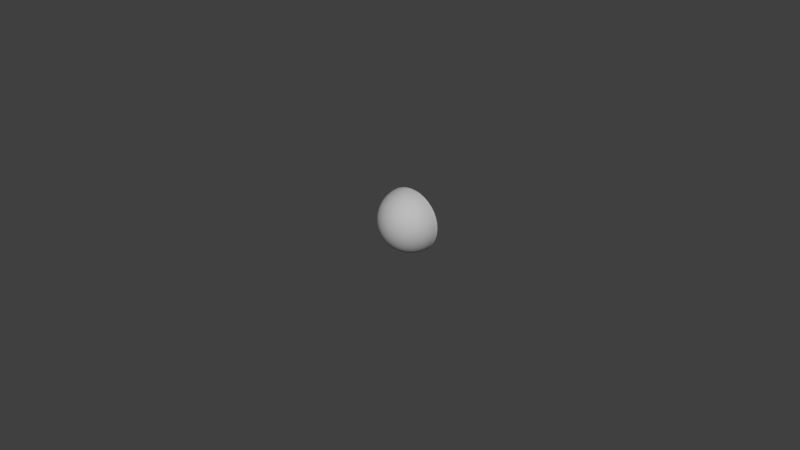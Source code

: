 # Source: reversedSemiSphere.blend  (saved by Blender 2.79.0; exported with 4.5.12 LTS)
import bpy
from mathutils import Matrix  # noqa: F401  (used for matrix-valued properties, if any)

bpy.ops.wm.read_factory_settings(use_empty=True)
scene = bpy.context.scene
scene.name = 'Scene'

# ---- collections
col_collection_1 = bpy.data.collections.new('Collection 1'); scene.collection.children.link(col_collection_1)

# ---- materials (node trees are filled in below, after node groups)
mat_lambert3 = bpy.data.materials.new('lambert3')
mat_lambert3.alpha_threshold = 0.0
mat_lambert3.use_transparent_shadow = False
mat_lambert3.diffuse_color = (0.5, 0.5, 0.5, 1.0)
mat_lambert3.roughness = 0.5

# ---- material node trees

# ---- world
world_world = bpy.data.worlds.new('World'); scene.world = world_world
world_world.color = (0.05088, 0.05088, 0.05088)
world_world.use_sun_shadow = False
world_world.sun_shadow_jitter_overblur = 0.0
world_world.cycles.sampling_method = 'MANUAL'

# ---- meshes
me_untitled = bpy.data.meshes.new('Untitled')
me_untitled.from_pydata([(-0.1736, -0.9848, -1.006e-07), (-0.171, -0.9848, 0.03015), (-0.1632, -0.9848, 0.05939), (-0.1504, -0.9848, 0.08682), (-0.133, -0.9848, 0.1116), (-0.1116, -0.9848, 0.133), (-0.08682, -0.9848, 0.1504), (-0.05939, -0.9848, 0.1632), (-0.03015, -0.9848, 0.171), (-5.588e-08, -0.9848, 0.1736), (0.03015, -0.9848, 0.171), (0.05939, -0.9848, 0.1632), (0.08682, -0.9848, 0.1504), (0.1116, -0.9848, 0.133), (0.133, -0.9848, 0.1116), (0.1504, -0.9848, 0.08682), (0.1632, -0.9848, 0.05939), (0.171, -0.9848, 0.03015), (0.1736, -0.9848, 2.421e-08), (-0.342, -0.9397, -1.974e-07), (-0.3368, -0.9397, 0.05939), (-0.3214, -0.9397, 0.117), (-0.2962, -0.9397, 0.171), (-0.262, -0.9397, 0.2198), (-0.2198, -0.9397, 0.262), (-0.171, -0.9397, 0.2962), (-0.117, -0.9397, 0.3214), (-0.05939, -0.9397, 0.3368), (-1.08e-07, -0.9397, 0.342), (0.05939, -0.9397, 0.3368), (0.117, -0.9397, 0.3214), (0.171, -0.9397, 0.2962), (0.2198, -0.9397, 0.262), (0.262, -0.9397, 0.2198), (0.2962, -0.9397, 0.171), (0.3214, -0.9397, 0.117), (0.3368, -0.9397, 0.05939), (0.342, -0.9397, 5.215e-08), (-0.5, -0.866, -2.906e-07), (-0.4924, -0.866, 0.08682), (-0.4698, -0.866, 0.171), (-0.433, -0.866, 0.25), (-0.383, -0.866, 0.3214), (-0.3214, -0.866, 0.383), (-0.25, -0.866, 0.433), (-0.171, -0.866, 0.4698), (-0.08682, -0.866, 0.4924), (-1.565e-07, -0.866, 0.5), (0.08682, -0.866, 0.4924), (0.171, -0.866, 0.4698), (0.25, -0.866, 0.433), (0.3214, -0.866, 0.383), (0.383, -0.866, 0.3214), (0.433, -0.866, 0.25), (0.4698, -0.866, 0.171), (0.4924, -0.866, 0.08682), (0.5, -0.866, 6.706e-08), (-0.6428, -0.766, -3.651e-07), (-0.633, -0.766, 0.1116), (-0.604, -0.766, 0.2198), (-0.5567, -0.766, 0.3214), (-0.4924, -0.766, 0.4132), (-0.4132, -0.766, 0.4924), (-0.3214, -0.766, 0.5567), (-0.2198, -0.766, 0.604), (-0.1116, -0.766, 0.633), (-2.012e-07, -0.766, 0.6428), (0.1116, -0.766, 0.633), (0.2198, -0.766, 0.604), (0.3214, -0.766, 0.5567), (0.4132, -0.766, 0.4924), (0.4924, -0.766, 0.4132), (0.5567, -0.766, 0.3214), (0.604, -0.766, 0.2198), (0.633, -0.766, 0.1116), (0.6428, -0.766, 9.686e-08), (-0.766, -0.6428, -4.321e-07), (-0.7544, -0.6428, 0.133), (-0.7198, -0.6428, 0.262), (-0.6634, -0.6428, 0.383), (-0.5868, -0.6428, 0.4924), (-0.4924, -0.6428, 0.5868), (-0.383, -0.6428, 0.6634), (-0.262, -0.6428, 0.7198), (-0.133, -0.6428, 0.7544), (-2.533e-07, -0.6428, 0.766), (0.133, -0.6428, 0.7544), (0.262, -0.6428, 0.7198), (0.383, -0.6428, 0.6634), (0.4924, -0.6428, 0.5868), (0.5868, -0.6428, 0.4924), (0.6634, -0.6428, 0.383), (0.7198, -0.6428, 0.262), (0.7544, -0.6428, 0.133), (0.766, -0.6428, 1.043e-07), (-0.866, -0.5, -4.917e-07), (-0.8529, -0.5, 0.1504), (-0.8138, -0.5, 0.2962), (-0.75, -0.5, 0.433), (-0.6634, -0.5, 0.5567), (-0.5567, -0.5, 0.6634), (-0.433, -0.5, 0.75), (-0.2962, -0.5, 0.8138), (-0.1504, -0.5, 0.8529), (-2.682e-07, -0.5, 0.866), (0.1504, -0.5, 0.8529), (0.2962, -0.5, 0.8138), (0.433, -0.5, 0.75), (0.5567, -0.5, 0.6634), (0.6634, -0.5, 0.5567), (0.75, -0.5, 0.433), (0.8138, -0.5, 0.2962), (0.8529, -0.5, 0.1504), (0.866, -0.5, 1.043e-07), (-0.9397, -0.342, -5.364e-07), (-0.9254, -0.342, 0.1632), (-0.883, -0.342, 0.3214), (-0.8138, -0.342, 0.4698), (-0.7198, -0.342, 0.604), (-0.604, -0.342, 0.7198), (-0.4698, -0.342, 0.8138), (-0.3214, -0.342, 0.883), (-0.1632, -0.342, 0.9254), (-2.98e-07, -0.342, 0.9397), (0.1632, -0.342, 0.9254), (0.3214, -0.342, 0.883), (0.4698, -0.342, 0.8138), (0.604, -0.342, 0.7198), (0.7198, -0.342, 0.604), (0.8138, -0.342, 0.4698), (0.883, -0.342, 0.3214), (0.9254, -0.342, 0.1632), (0.9397, -0.342, 1.49e-07), (-0.9848, -0.1736, -5.513e-07), (-0.9698, -0.1736, 0.171), (-0.9254, -0.1736, 0.3368), (-0.8529, -0.1736, 0.4924), (-0.7544, -0.1736, 0.633), (-0.633, -0.1736, 0.7544), (-0.4924, -0.1736, 0.8529), (-0.3368, -0.1736, 0.9254), (-0.171, -0.1736, 0.9698), (-3.129e-07, -0.1736, 0.9848), (0.171, -0.1736, 0.9698), (0.3368, -0.1736, 0.9254), (0.4924, -0.1736, 0.8529), (0.633, -0.1736, 0.7544), (0.7544, -0.1736, 0.633), (0.8529, -0.1736, 0.4924), (0.9254, -0.1736, 0.3368), (0.9698, -0.1736, 0.171), (0.9848, -0.1736, 1.341e-07), (-1.0, 0.0, -5.811e-07), (-0.9848, 0.0, 0.1736), (-0.9397, 0.0, 0.342), (-0.866, 0.0, 0.5), (-0.766, 0.0, 0.6428), (-0.6428, 0.0, 0.766), (-0.5, 0.0, 0.866), (-0.342, 0.0, 0.9397), (-0.1736, 0.0, 0.9848), (-3.129e-07, 0.0, 1.0), (0.1736, 0.0, 0.9848), (0.342, 0.0, 0.9397), (0.5, 0.0, 0.866), (0.6428, 0.0, 0.766), (0.766, 0.0, 0.6428), (0.866, 0.0, 0.5), (0.9397, 0.0, 0.342), (0.9848, 0.0, 0.1736), (1.0, 0.0, 1.341e-07), (-0.9848, 0.1736, -5.513e-07), (-0.9698, 0.1736, 0.171), (-0.9254, 0.1736, 0.3368), (-0.8529, 0.1736, 0.4924), (-0.7544, 0.1736, 0.633), (-0.633, 0.1736, 0.7544), (-0.4924, 0.1736, 0.8529), (-0.3368, 0.1736, 0.9254), (-0.171, 0.1736, 0.9698), (-3.129e-07, 0.1736, 0.9848), (0.171, 0.1736, 0.9698), (0.3368, 0.1736, 0.9254), (0.4924, 0.1736, 0.8529), (0.633, 0.1736, 0.7544), (0.7544, 0.1736, 0.633), (0.8529, 0.1736, 0.4924), (0.9254, 0.1736, 0.3368), (0.9698, 0.1736, 0.171), (0.9848, 0.1736, 1.341e-07), (-0.9397, 0.342, -5.364e-07), (-0.9254, 0.342, 0.1632), (-0.883, 0.342, 0.3214), (-0.8138, 0.342, 0.4698), (-0.7198, 0.342, 0.604), (-0.604, 0.342, 0.7198), (-0.4698, 0.342, 0.8138), (-0.3214, 0.342, 0.883), (-0.1632, 0.342, 0.9254), (-2.98e-07, 0.342, 0.9397), (0.1632, 0.342, 0.9254), (0.3214, 0.342, 0.883), (0.4698, 0.342, 0.8138), (0.604, 0.342, 0.7198), (0.7198, 0.342, 0.604), (0.8138, 0.342, 0.4698), (0.883, 0.342, 0.3214), (0.9254, 0.342, 0.1632), (0.9397, 0.342, 1.49e-07), (-0.866, 0.5, -4.917e-07), (-0.8529, 0.5, 0.1504), (-0.8138, 0.5, 0.2962), (-0.75, 0.5, 0.433), (-0.6634, 0.5, 0.5567), (-0.5567, 0.5, 0.6634), (-0.433, 0.5, 0.75), (-0.2962, 0.5, 0.8138), (-0.1504, 0.5, 0.8529), (-2.682e-07, 0.5, 0.866), (0.1504, 0.5, 0.8529), (0.2962, 0.5, 0.8138), (0.433, 0.5, 0.75), (0.5567, 0.5, 0.6634), (0.6634, 0.5, 0.5567), (0.75, 0.5, 0.433), (0.8138, 0.5, 0.2962), (0.8529, 0.5, 0.1504), (0.866, 0.5, 1.043e-07), (-0.766, 0.6428, -4.321e-07), (-0.7544, 0.6428, 0.133), (-0.7198, 0.6428, 0.262), (-0.6634, 0.6428, 0.383), (-0.5868, 0.6428, 0.4924), (-0.4924, 0.6428, 0.5868), (-0.383, 0.6428, 0.6634), (-0.262, 0.6428, 0.7198), (-0.133, 0.6428, 0.7544), (-2.533e-07, 0.6428, 0.766), (0.133, 0.6428, 0.7544), (0.262, 0.6428, 0.7198), (0.383, 0.6428, 0.6634), (0.4924, 0.6428, 0.5868), (0.5868, 0.6428, 0.4924), (0.6634, 0.6428, 0.383), (0.7198, 0.6428, 0.262), (0.7544, 0.6428, 0.133), (0.766, 0.6428, 1.043e-07), (-0.6428, 0.766, -3.651e-07), (-0.633, 0.766, 0.1116), (-0.604, 0.766, 0.2198), (-0.5567, 0.766, 0.3214), (-0.4924, 0.766, 0.4132), (-0.4132, 0.766, 0.4924), (-0.3214, 0.766, 0.5567), (-0.2198, 0.766, 0.604), (-0.1116, 0.766, 0.633), (-2.012e-07, 0.766, 0.6428), (0.1116, 0.766, 0.633), (0.2198, 0.766, 0.604), (0.3214, 0.766, 0.5567), (0.4132, 0.766, 0.4924), (0.4924, 0.766, 0.4132), (0.5567, 0.766, 0.3214), (0.604, 0.766, 0.2198), (0.633, 0.766, 0.1116), (0.6428, 0.766, 9.686e-08), (-0.5, 0.866, -2.906e-07), (-0.4924, 0.866, 0.08682), (-0.4698, 0.866, 0.171), (-0.433, 0.866, 0.25), (-0.383, 0.866, 0.3214), (-0.3214, 0.866, 0.383), (-0.25, 0.866, 0.433), (-0.171, 0.866, 0.4698), (-0.08682, 0.866, 0.4924), (-1.565e-07, 0.866, 0.5), (0.08682, 0.866, 0.4924), (0.171, 0.866, 0.4698), (0.25, 0.866, 0.433), (0.3214, 0.866, 0.383), (0.383, 0.866, 0.3214), (0.433, 0.866, 0.25), (0.4698, 0.866, 0.171), (0.4924, 0.866, 0.08682), (0.5, 0.866, 6.706e-08), (-0.342, 0.9397, -1.974e-07), (-0.3368, 0.9397, 0.05939), (-0.3214, 0.9397, 0.117), (-0.2962, 0.9397, 0.171), (-0.262, 0.9397, 0.2198), (-0.2198, 0.9397, 0.262), (-0.171, 0.9397, 0.2962), (-0.117, 0.9397, 0.3214), (-0.05939, 0.9397, 0.3368), (-1.08e-07, 0.9397, 0.342), (0.05939, 0.9397, 0.3368), (0.117, 0.9397, 0.3214), (0.171, 0.9397, 0.2962), (0.2198, 0.9397, 0.262), (0.262, 0.9397, 0.2198), (0.2962, 0.9397, 0.171), (0.3214, 0.9397, 0.117), (0.3368, 0.9397, 0.05939), (0.342, 0.9397, 5.215e-08), (-0.1736, 0.9848, -1.006e-07), (-0.171, 0.9848, 0.03015), (-0.1632, 0.9848, 0.05939), (-0.1504, 0.9848, 0.08682), (-0.133, 0.9848, 0.1116), (-0.1116, 0.9848, 0.133), (-0.08682, 0.9848, 0.1504), (-0.05939, 0.9848, 0.1632), (-0.03015, 0.9848, 0.171), (-5.588e-08, 0.9848, 0.1736), (0.03015, 0.9848, 0.171), (0.05939, 0.9848, 0.1632), (0.08682, 0.9848, 0.1504), (0.1116, 0.9848, 0.133), (0.133, 0.9848, 0.1116), (0.1504, 0.9848, 0.08682), (0.1632, 0.9848, 0.05939), (0.171, 0.9848, 0.03015), (0.1736, 0.9848, 2.421e-08), (0.0, -1.0, 0.0), (0.0, 1.0, 0.0)], [], [(0, 19, 20, 1), (1, 20, 21, 2), (2, 21, 22, 3), (3, 22, 23, 4), (4, 23, 24, 5), (5, 24, 25, 6), (6, 25, 26, 7), (7, 26, 27, 8), (8, 27, 28, 9), (9, 28, 29, 10), (10, 29, 30, 11), (11, 30, 31, 12), (12, 31, 32, 13), (13, 32, 33, 14), (14, 33, 34, 15), (15, 34, 35, 16), (16, 35, 36, 17), (17, 36, 37, 18), (19, 38, 39, 20), (20, 39, 40, 21), (21, 40, 41, 22), (22, 41, 42, 23), (23, 42, 43, 24), (24, 43, 44, 25), (25, 44, 45, 26), (26, 45, 46, 27), (27, 46, 47, 28), (28, 47, 48, 29), (29, 48, 49, 30), (30, 49, 50, 31), (31, 50, 51, 32), (32, 51, 52, 33), (33, 52, 53, 34), (34, 53, 54, 35), (35, 54, 55, 36), (36, 55, 56, 37), (38, 57, 58, 39), (39, 58, 59, 40), (40, 59, 60, 41), (41, 60, 61, 42), (42, 61, 62, 43), (43, 62, 63, 44), (44, 63, 64, 45), (45, 64, 65, 46), (46, 65, 66, 47), (47, 66, 67, 48), (48, 67, 68, 49), (49, 68, 69, 50), (50, 69, 70, 51), (51, 70, 71, 52), (52, 71, 72, 53), (53, 72, 73, 54), (54, 73, 74, 55), (55, 74, 75, 56), (57, 76, 77, 58), (58, 77, 78, 59), (59, 78, 79, 60), (60, 79, 80, 61), (61, 80, 81, 62), (62, 81, 82, 63), (63, 82, 83, 64), (64, 83, 84, 65), (65, 84, 85, 66), (66, 85, 86, 67), (67, 86, 87, 68), (68, 87, 88, 69), (69, 88, 89, 70), (70, 89, 90, 71), (71, 90, 91, 72), (72, 91, 92, 73), (73, 92, 93, 74), (74, 93, 94, 75), (76, 95, 96, 77), (77, 96, 97, 78), (78, 97, 98, 79), (79, 98, 99, 80), (80, 99, 100, 81), (81, 100, 101, 82), (82, 101, 102, 83), (83, 102, 103, 84), (84, 103, 104, 85), (85, 104, 105, 86), (86, 105, 106, 87), (87, 106, 107, 88), (88, 107, 108, 89), (89, 108, 109, 90), (90, 109, 110, 91), (91, 110, 111, 92), (92, 111, 112, 93), (93, 112, 113, 94), (95, 114, 115, 96), (96, 115, 116, 97), (97, 116, 117, 98), (98, 117, 118, 99), (99, 118, 119, 100), (100, 119, 120, 101), (101, 120, 121, 102), (102, 121, 122, 103), (103, 122, 123, 104), (104, 123, 124, 105), (105, 124, 125, 106), (106, 125, 126, 107), (107, 126, 127, 108), (108, 127, 128, 109), (109, 128, 129, 110), (110, 129, 130, 111), (111, 130, 131, 112), (112, 131, 132, 113), (114, 133, 134, 115), (115, 134, 135, 116), (116, 135, 136, 117), (117, 136, 137, 118), (118, 137, 138, 119), (119, 138, 139, 120), (120, 139, 140, 121), (121, 140, 141, 122), (122, 141, 142, 123), (123, 142, 143, 124), (124, 143, 144, 125), (125, 144, 145, 126), (126, 145, 146, 127), (127, 146, 147, 128), (128, 147, 148, 129), (129, 148, 149, 130), (130, 149, 150, 131), (131, 150, 151, 132), (133, 152, 153, 134), (134, 153, 154, 135), (135, 154, 155, 136), (136, 155, 156, 137), (137, 156, 157, 138), (138, 157, 158, 139), (139, 158, 159, 140), (140, 159, 160, 141), (141, 160, 161, 142), (142, 161, 162, 143), (143, 162, 163, 144), (144, 163, 164, 145), (145, 164, 165, 146), (146, 165, 166, 147), (147, 166, 167, 148), (148, 167, 168, 149), (149, 168, 169, 150), (150, 169, 170, 151), (152, 171, 172, 153), (153, 172, 173, 154), (154, 173, 174, 155), (155, 174, 175, 156), (156, 175, 176, 157), (157, 176, 177, 158), (158, 177, 178, 159), (159, 178, 179, 160), (160, 179, 180, 161), (161, 180, 181, 162), (162, 181, 182, 163), (163, 182, 183, 164), (164, 183, 184, 165), (165, 184, 185, 166), (166, 185, 186, 167), (167, 186, 187, 168), (168, 187, 188, 169), (169, 188, 189, 170), (171, 190, 191, 172), (172, 191, 192, 173), (173, 192, 193, 174), (174, 193, 194, 175), (175, 194, 195, 176), (176, 195, 196, 177), (177, 196, 197, 178), (178, 197, 198, 179), (179, 198, 199, 180), (180, 199, 200, 181), (181, 200, 201, 182), (182, 201, 202, 183), (183, 202, 203, 184), (184, 203, 204, 185), (185, 204, 205, 186), (186, 205, 206, 187), (187, 206, 207, 188), (188, 207, 208, 189), (190, 209, 210, 191), (191, 210, 211, 192), (192, 211, 212, 193), (193, 212, 213, 194), (194, 213, 214, 195), (195, 214, 215, 196), (196, 215, 216, 197), (197, 216, 217, 198), (198, 217, 218, 199), (199, 218, 219, 200), (200, 219, 220, 201), (201, 220, 221, 202), (202, 221, 222, 203), (203, 222, 223, 204), (204, 223, 224, 205), (205, 224, 225, 206), (206, 225, 226, 207), (207, 226, 227, 208), (209, 228, 229, 210), (210, 229, 230, 211), (211, 230, 231, 212), (212, 231, 232, 213), (213, 232, 233, 214), (214, 233, 234, 215), (215, 234, 235, 216), (216, 235, 236, 217), (217, 236, 237, 218), (218, 237, 238, 219), (219, 238, 239, 220), (220, 239, 240, 221), (221, 240, 241, 222), (222, 241, 242, 223), (223, 242, 243, 224), (224, 243, 244, 225), (225, 244, 245, 226), (226, 245, 246, 227), (228, 247, 248, 229), (229, 248, 249, 230), (230, 249, 250, 231), (231, 250, 251, 232), (232, 251, 252, 233), (233, 252, 253, 234), (234, 253, 254, 235), (235, 254, 255, 236), (236, 255, 256, 237), (237, 256, 257, 238), (238, 257, 258, 239), (239, 258, 259, 240), (240, 259, 260, 241), (241, 260, 261, 242), (242, 261, 262, 243), (243, 262, 263, 244), (244, 263, 264, 245), (245, 264, 265, 246), (247, 266, 267, 248), (248, 267, 268, 249), (249, 268, 269, 250), (250, 269, 270, 251), (251, 270, 271, 252), (252, 271, 272, 253), (253, 272, 273, 254), (254, 273, 274, 255), (255, 274, 275, 256), (256, 275, 276, 257), (257, 276, 277, 258), (258, 277, 278, 259), (259, 278, 279, 260), (260, 279, 280, 261), (261, 280, 281, 262), (262, 281, 282, 263), (263, 282, 283, 264), (264, 283, 284, 265), (266, 285, 286, 267), (267, 286, 287, 268), (268, 287, 288, 269), (269, 288, 289, 270), (270, 289, 290, 271), (271, 290, 291, 272), (272, 291, 292, 273), (273, 292, 293, 274), (274, 293, 294, 275), (275, 294, 295, 276), (276, 295, 296, 277), (277, 296, 297, 278), (278, 297, 298, 279), (279, 298, 299, 280), (280, 299, 300, 281), (281, 300, 301, 282), (282, 301, 302, 283), (283, 302, 303, 284), (285, 304, 305, 286), (286, 305, 306, 287), (287, 306, 307, 288), (288, 307, 308, 289), (289, 308, 309, 290), (290, 309, 310, 291), (291, 310, 311, 292), (292, 311, 312, 293), (293, 312, 313, 294), (294, 313, 314, 295), (295, 314, 315, 296), (296, 315, 316, 297), (297, 316, 317, 298), (298, 317, 318, 299), (299, 318, 319, 300), (300, 319, 320, 301), (301, 320, 321, 302), (302, 321, 322, 303), (1, 323, 0), (2, 323, 1), (3, 323, 2), (4, 323, 3), (5, 323, 4), (6, 323, 5), (7, 323, 6), (8, 323, 7), (9, 323, 8), (10, 323, 9), (11, 323, 10), (12, 323, 11), (13, 323, 12), (14, 323, 13), (15, 323, 14), (16, 323, 15), (17, 323, 16), (18, 323, 17), (304, 324, 305), (305, 324, 306), (306, 324, 307), (307, 324, 308), (308, 324, 309), (309, 324, 310), (310, 324, 311), (311, 324, 312), (312, 324, 313), (313, 324, 314), (314, 324, 315), (315, 324, 316), (316, 324, 317), (317, 324, 318), (318, 324, 319), (319, 324, 320), (320, 324, 321), (321, 324, 322)])
me_untitled.polygons.foreach_set('use_smooth', [True] * 324)
_uv = me_untitled.uv_layers.new(name='map1')
_uv.uv.foreach_set('vector', [0.0, 0.05556, 0.0, 0.1111, 0.05556, 0.1111, 0.05556, 0.05556, 0.05556, 0.05556, 0.05556, 0.1111, 0.1111, 0.1111, 0.1111, 0.05556, 0.1111, 0.05556, 0.1111, 0.1111, 0.1667, 0.1111, 0.1667, 0.05556, 0.1667, 0.05556, 0.1667, 0.1111, 0.2222, 0.1111, 0.2222, 0.05556, 0.2222, 0.05556, 0.2222, 0.1111, 0.2778, 0.1111, 0.2778, 0.05556, 0.2778, 0.05556, 0.2778, 0.1111, 0.3333, 0.1111, 0.3333, 0.05556, 0.3333, 0.05556, 0.3333, 0.1111, 0.3889, 0.1111, 0.3889, 0.05556, 0.3889, 0.05556, 0.3889, 0.1111, 0.4444, 0.1111, 0.4444, 0.05556, 0.4444, 0.05556, 0.4444, 0.1111, 0.5, 0.1111, 0.5, 0.05556, 0.5, 0.05556, 0.5, 0.1111, 0.5556, 0.1111, 0.5556, 0.05556, 0.5556, 0.05556, 0.5556, 0.1111, 0.6111, 0.1111, 0.6111, 0.05556, 0.6111, 0.05556, 0.6111, 0.1111, 0.6667, 0.1111, 0.6667, 0.05556, 0.6667, 0.05556, 0.6667, 0.1111, 0.7222, 0.1111, 0.7222, 0.05556, 0.7222, 0.05556, 0.7222, 0.1111, 0.7778, 0.1111, 0.7778, 0.05556, 0.7778, 0.05556, 0.7778, 0.1111, 0.8333, 0.1111, 0.8333, 0.05556, 0.8333, 0.05556, 0.8333, 0.1111, 0.8889, 0.1111, 0.8889, 0.05556, 0.8889, 0.05556, 0.8889, 0.1111, 0.9444, 0.1111, 0.9444, 0.05556, 0.9444, 0.05556, 0.9444, 0.1111, 1.0, 0.1111, 1.0, 0.05556, 0.0, 0.1111, 0.0, 0.1667, 0.05556, 0.1667, 0.05556, 0.1111, 0.05556, 0.1111, 0.05556, 0.1667, 0.1111, 0.1667, 0.1111, 0.1111, 0.1111, 0.1111, 0.1111, 0.1667, 0.1667, 0.1667, 0.1667, 0.1111, 0.1667, 0.1111, 0.1667, 0.1667, 0.2222, 0.1667, 0.2222, 0.1111, 0.2222, 0.1111, 0.2222, 0.1667, 0.2778, 0.1667, 0.2778, 0.1111, 0.2778, 0.1111, 0.2778, 0.1667, 0.3333, 0.1667, 0.3333, 0.1111, 0.3333, 0.1111, 0.3333, 0.1667, 0.3889, 0.1667, 0.3889, 0.1111, 0.3889, 0.1111, 0.3889, 0.1667, 0.4444, 0.1667, 0.4444, 0.1111, 0.4444, 0.1111, 0.4444, 0.1667, 0.5, 0.1667, 0.5, 0.1111, 0.5, 0.1111, 0.5, 0.1667, 0.5556, 0.1667, 0.5556, 0.1111, 0.5556, 0.1111, 0.5556, 0.1667, 0.6111, 0.1667, 0.6111, 0.1111, 0.6111, 0.1111, 0.6111, 0.1667, 0.6667, 0.1667, 0.6667, 0.1111, 0.6667, 0.1111, 0.6667, 0.1667, 0.7222, 0.1667, 0.7222, 0.1111, 0.7222, 0.1111, 0.7222, 0.1667, 0.7778, 0.1667, 0.7778, 0.1111, 0.7778, 0.1111, 0.7778, 0.1667, 0.8333, 0.1667, 0.8333, 0.1111, 0.8333, 0.1111, 0.8333, 0.1667, 0.8889, 0.1667, 0.8889, 0.1111, 0.8889, 0.1111, 0.8889, 0.1667, 0.9444, 0.1667, 0.9444, 0.1111, 0.9444, 0.1111, 0.9444, 0.1667, 1.0, 0.1667, 1.0, 0.1111, 0.0, 0.1667, 0.0, 0.2222, 0.05556, 0.2222, 0.05556, 0.1667, 0.05556, 0.1667, 0.05556, 0.2222, 0.1111, 0.2222, 0.1111, 0.1667, 0.1111, 0.1667, 0.1111, 0.2222, 0.1667, 0.2222, 0.1667, 0.1667, 0.1667, 0.1667, 0.1667, 0.2222, 0.2222, 0.2222, 0.2222, 0.1667, 0.2222, 0.1667, 0.2222, 0.2222, 0.2778, 0.2222, 0.2778, 0.1667, 0.2778, 0.1667, 0.2778, 0.2222, 0.3333, 0.2222, 0.3333, 0.1667, 0.3333, 0.1667, 0.3333, 0.2222, 0.3889, 0.2222, 0.3889, 0.1667, 0.3889, 0.1667, 0.3889, 0.2222, 0.4444, 0.2222, 0.4444, 0.1667, 0.4444, 0.1667, 0.4444, 0.2222, 0.5, 0.2222, 0.5, 0.1667, 0.5, 0.1667, 0.5, 0.2222, 0.5556, 0.2222, 0.5556, 0.1667, 0.5556, 0.1667, 0.5556, 0.2222, 0.6111, 0.2222, 0.6111, 0.1667, 0.6111, 0.1667, 0.6111, 0.2222, 0.6667, 0.2222, 0.6667, 0.1667, 0.6667, 0.1667, 0.6667, 0.2222, 0.7222, 0.2222, 0.7222, 0.1667, 0.7222, 0.1667, 0.7222, 0.2222, 0.7778, 0.2222, 0.7778, 0.1667, 0.7778, 0.1667, 0.7778, 0.2222, 0.8333, 0.2222, 0.8333, 0.1667, 0.8333, 0.1667, 0.8333, 0.2222, 0.8889, 0.2222, 0.8889, 0.1667, 0.8889, 0.1667, 0.8889, 0.2222, 0.9444, 0.2222, 0.9444, 0.1667, 0.9444, 0.1667, 0.9444, 0.2222, 1.0, 0.2222, 1.0, 0.1667, 0.0, 0.2222, 0.0, 0.2778, 0.05556, 0.2778, 0.05556, 0.2222, 0.05556, 0.2222, 0.05556, 0.2778, 0.1111, 0.2778, 0.1111, 0.2222, 0.1111, 0.2222, 0.1111, 0.2778, 0.1667, 0.2778, 0.1667, 0.2222, 0.1667, 0.2222, 0.1667, 0.2778, 0.2222, 0.2778, 0.2222, 0.2222, 0.2222, 0.2222, 0.2222, 0.2778, 0.2778, 0.2778, 0.2778, 0.2222, 0.2778, 0.2222, 0.2778, 0.2778, 0.3333, 0.2778, 0.3333, 0.2222, 0.3333, 0.2222, 0.3333, 0.2778, 0.3889, 0.2778, 0.3889, 0.2222, 0.3889, 0.2222, 0.3889, 0.2778, 0.4444, 0.2778, 0.4444, 0.2222, 0.4444, 0.2222, 0.4444, 0.2778, 0.5, 0.2778, 0.5, 0.2222, 0.5, 0.2222, 0.5, 0.2778, 0.5556, 0.2778, 0.5556, 0.2222, 0.5556, 0.2222, 0.5556, 0.2778, 0.6111, 0.2778, 0.6111, 0.2222, 0.6111, 0.2222, 0.6111, 0.2778, 0.6667, 0.2778, 0.6667, 0.2222, 0.6667, 0.2222, 0.6667, 0.2778, 0.7222, 0.2778, 0.7222, 0.2222, 0.7222, 0.2222, 0.7222, 0.2778, 0.7778, 0.2778, 0.7778, 0.2222, 0.7778, 0.2222, 0.7778, 0.2778, 0.8333, 0.2778, 0.8333, 0.2222, 0.8333, 0.2222, 0.8333, 0.2778, 0.8889, 0.2778, 0.8889, 0.2222, 0.8889, 0.2222, 0.8889, 0.2778, 0.9444, 0.2778, 0.9444, 0.2222, 0.9444, 0.2222, 0.9444, 0.2778, 1.0, 0.2778, 1.0, 0.2222, 0.0, 0.2778, 0.0, 0.3333, 0.05556, 0.3333, 0.05556, 0.2778, 0.05556, 0.2778, 0.05556, 0.3333, 0.1111, 0.3333, 0.1111, 0.2778, 0.1111, 0.2778, 0.1111, 0.3333, 0.1667, 0.3333, 0.1667, 0.2778, 0.1667, 0.2778, 0.1667, 0.3333, 0.2222, 0.3333, 0.2222, 0.2778, 0.2222, 0.2778, 0.2222, 0.3333, 0.2778, 0.3333, 0.2778, 0.2778, 0.2778, 0.2778, 0.2778, 0.3333, 0.3333, 0.3333, 0.3333, 0.2778, 0.3333, 0.2778, 0.3333, 0.3333, 0.3889, 0.3333, 0.3889, 0.2778, 0.3889, 0.2778, 0.3889, 0.3333, 0.4444, 0.3333, 0.4444, 0.2778, 0.4444, 0.2778, 0.4444, 0.3333, 0.5, 0.3333, 0.5, 0.2778, 0.5, 0.2778, 0.5, 0.3333, 0.5556, 0.3333, 0.5556, 0.2778, 0.5556, 0.2778, 0.5556, 0.3333, 0.6111, 0.3333, 0.6111, 0.2778, 0.6111, 0.2778, 0.6111, 0.3333, 0.6667, 0.3333, 0.6667, 0.2778, 0.6667, 0.2778, 0.6667, 0.3333, 0.7222, 0.3333, 0.7222, 0.2778, 0.7222, 0.2778, 0.7222, 0.3333, 0.7778, 0.3333, 0.7778, 0.2778, 0.7778, 0.2778, 0.7778, 0.3333, 0.8333, 0.3333, 0.8333, 0.2778, 0.8333, 0.2778, 0.8333, 0.3333, 0.8889, 0.3333, 0.8889, 0.2778, 0.8889, 0.2778, 0.8889, 0.3333, 0.9444, 0.3333, 0.9444, 0.2778, 0.9444, 0.2778, 0.9444, 0.3333, 1.0, 0.3333, 1.0, 0.2778, 0.0, 0.3333, 0.0, 0.3889, 0.05556, 0.3889, 0.05556, 0.3333, 0.05556, 0.3333, 0.05556, 0.3889, 0.1111, 0.3889, 0.1111, 0.3333, 0.1111, 0.3333, 0.1111, 0.3889, 0.1667, 0.3889, 0.1667, 0.3333, 0.1667, 0.3333, 0.1667, 0.3889, 0.2222, 0.3889, 0.2222, 0.3333, 0.2222, 0.3333, 0.2222, 0.3889, 0.2778, 0.3889, 0.2778, 0.3333, 0.2778, 0.3333, 0.2778, 0.3889, 0.3333, 0.3889, 0.3333, 0.3333, 0.3333, 0.3333, 0.3333, 0.3889, 0.3889, 0.3889, 0.3889, 0.3333, 0.3889, 0.3333, 0.3889, 0.3889, 0.4444, 0.3889, 0.4444, 0.3333, 0.4444, 0.3333, 0.4444, 0.3889, 0.5, 0.3889, 0.5, 0.3333, 0.5, 0.3333, 0.5, 0.3889, 0.5556, 0.3889, 0.5556, 0.3333, 0.5556, 0.3333, 0.5556, 0.3889, 0.6111, 0.3889, 0.6111, 0.3333, 0.6111, 0.3333, 0.6111, 0.3889, 0.6667, 0.3889, 0.6667, 0.3333, 0.6667, 0.3333, 0.6667, 0.3889, 0.7222, 0.3889, 0.7222, 0.3333, 0.7222, 0.3333, 0.7222, 0.3889, 0.7778, 0.3889, 0.7778, 0.3333, 0.7778, 0.3333, 0.7778, 0.3889, 0.8333, 0.3889, 0.8333, 0.3333, 0.8333, 0.3333, 0.8333, 0.3889, 0.8889, 0.3889, 0.8889, 0.3333, 0.8889, 0.3333, 0.8889, 0.3889, 0.9444, 0.3889, 0.9444, 0.3333, 0.9444, 0.3333, 0.9444, 0.3889, 1.0, 0.3889, 1.0, 0.3333, 0.0, 0.3889, 0.0, 0.4444, 0.05556, 0.4444, 0.05556, 0.3889, 0.05556, 0.3889, 0.05556, 0.4444, 0.1111, 0.4444, 0.1111, 0.3889, 0.1111, 0.3889, 0.1111, 0.4444, 0.1667, 0.4444, 0.1667, 0.3889, 0.1667, 0.3889, 0.1667, 0.4444, 0.2222, 0.4444, 0.2222, 0.3889, 0.2222, 0.3889, 0.2222, 0.4444, 0.2778, 0.4444, 0.2778, 0.3889, 0.2778, 0.3889, 0.2778, 0.4444, 0.3333, 0.4444, 0.3333, 0.3889, 0.3333, 0.3889, 0.3333, 0.4444, 0.3889, 0.4444, 0.3889, 0.3889, 0.3889, 0.3889, 0.3889, 0.4444, 0.4444, 0.4444, 0.4444, 0.3889, 0.4444, 0.3889, 0.4444, 0.4444, 0.5, 0.4444, 0.5, 0.3889, 0.5, 0.3889, 0.5, 0.4444, 0.5556, 0.4444, 0.5556, 0.3889, 0.5556, 0.3889, 0.5556, 0.4444, 0.6111, 0.4444, 0.6111, 0.3889, 0.6111, 0.3889, 0.6111, 0.4444, 0.6667, 0.4444, 0.6667, 0.3889, 0.6667, 0.3889, 0.6667, 0.4444, 0.7222, 0.4444, 0.7222, 0.3889, 0.7222, 0.3889, 0.7222, 0.4444, 0.7778, 0.4444, 0.7778, 0.3889, 0.7778, 0.3889, 0.7778, 0.4444, 0.8333, 0.4444, 0.8333, 0.3889, 0.8333, 0.3889, 0.8333, 0.4444, 0.8889, 0.4444, 0.8889, 0.3889, 0.8889, 0.3889, 0.8889, 0.4444, 0.9444, 0.4444, 0.9444, 0.3889, 0.9444, 0.3889, 0.9444, 0.4444, 1.0, 0.4444, 1.0, 0.3889, 0.0, 0.4444, 0.0, 0.5, 0.05556, 0.5, 0.05556, 0.4444, 0.05556, 0.4444, 0.05556, 0.5, 0.1111, 0.5, 0.1111, 0.4444, 0.1111, 0.4444, 0.1111, 0.5, 0.1667, 0.5, 0.1667, 0.4444, 0.1667, 0.4444, 0.1667, 0.5, 0.2222, 0.5, 0.2222, 0.4444, 0.2222, 0.4444, 0.2222, 0.5, 0.2778, 0.5, 0.2778, 0.4444, 0.2778, 0.4444, 0.2778, 0.5, 0.3333, 0.5, 0.3333, 0.4444, 0.3333, 0.4444, 0.3333, 0.5, 0.3889, 0.5, 0.3889, 0.4444, 0.3889, 0.4444, 0.3889, 0.5, 0.4444, 0.5, 0.4444, 0.4444, 0.4444, 0.4444, 0.4444, 0.5, 0.5, 0.5, 0.5, 0.4444, 0.5, 0.4444, 0.5, 0.5, 0.5556, 0.5, 0.5556, 0.4444, 0.5556, 0.4444, 0.5556, 0.5, 0.6111, 0.5, 0.6111, 0.4444, 0.6111, 0.4444, 0.6111, 0.5, 0.6667, 0.5, 0.6667, 0.4444, 0.6667, 0.4444, 0.6667, 0.5, 0.7222, 0.5, 0.7222, 0.4444, 0.7222, 0.4444, 0.7222, 0.5, 0.7778, 0.5, 0.7778, 0.4444, 0.7778, 0.4444, 0.7778, 0.5, 0.8333, 0.5, 0.8333, 0.4444, 0.8333, 0.4444, 0.8333, 0.5, 0.8889, 0.5, 0.8889, 0.4444, 0.8889, 0.4444, 0.8889, 0.5, 0.9444, 0.5, 0.9444, 0.4444, 0.9444, 0.4444, 0.9444, 0.5, 1.0, 0.5, 1.0, 0.4444, 0.0, 0.5, 0.0, 0.5556, 0.05556, 0.5556, 0.05556, 0.5, 0.05556, 0.5, 0.05556, 0.5556, 0.1111, 0.5556, 0.1111, 0.5, 0.1111, 0.5, 0.1111, 0.5556, 0.1667, 0.5556, 0.1667, 0.5, 0.1667, 0.5, 0.1667, 0.5556, 0.2222, 0.5556, 0.2222, 0.5, 0.2222, 0.5, 0.2222, 0.5556, 0.2778, 0.5556, 0.2778, 0.5, 0.2778, 0.5, 0.2778, 0.5556, 0.3333, 0.5556, 0.3333, 0.5, 0.3333, 0.5, 0.3333, 0.5556, 0.3889, 0.5556, 0.3889, 0.5, 0.3889, 0.5, 0.3889, 0.5556, 0.4444, 0.5556, 0.4444, 0.5, 0.4444, 0.5, 0.4444, 0.5556, 0.5, 0.5556, 0.5, 0.5, 0.5, 0.5, 0.5, 0.5556, 0.5556, 0.5556, 0.5556, 0.5, 0.5556, 0.5, 0.5556, 0.5556, 0.6111, 0.5556, 0.6111, 0.5, 0.6111, 0.5, 0.6111, 0.5556, 0.6667, 0.5556, 0.6667, 0.5, 0.6667, 0.5, 0.6667, 0.5556, 0.7222, 0.5556, 0.7222, 0.5, 0.7222, 0.5, 0.7222, 0.5556, 0.7778, 0.5556, 0.7778, 0.5, 0.7778, 0.5, 0.7778, 0.5556, 0.8333, 0.5556, 0.8333, 0.5, 0.8333, 0.5, 0.8333, 0.5556, 0.8889, 0.5556, 0.8889, 0.5, 0.8889, 0.5, 0.8889, 0.5556, 0.9444, 0.5556, 0.9444, 0.5, 0.9444, 0.5, 0.9444, 0.5556, 1.0, 0.5556, 1.0, 0.5, 0.0, 0.5556, 0.0, 0.6111, 0.05556, 0.6111, 0.05556, 0.5556, 0.05556, 0.5556, 0.05556, 0.6111, 0.1111, 0.6111, 0.1111, 0.5556, 0.1111, 0.5556, 0.1111, 0.6111, 0.1667, 0.6111, 0.1667, 0.5556, 0.1667, 0.5556, 0.1667, 0.6111, 0.2222, 0.6111, 0.2222, 0.5556, 0.2222, 0.5556, 0.2222, 0.6111, 0.2778, 0.6111, 0.2778, 0.5556, 0.2778, 0.5556, 0.2778, 0.6111, 0.3333, 0.6111, 0.3333, 0.5556, 0.3333, 0.5556, 0.3333, 0.6111, 0.3889, 0.6111, 0.3889, 0.5556, 0.3889, 0.5556, 0.3889, 0.6111, 0.4444, 0.6111, 0.4444, 0.5556, 0.4444, 0.5556, 0.4444, 0.6111, 0.5, 0.6111, 0.5, 0.5556, 0.5, 0.5556, 0.5, 0.6111, 0.5556, 0.6111, 0.5556, 0.5556, 0.5556, 0.5556, 0.5556, 0.6111, 0.6111, 0.6111, 0.6111, 0.5556, 0.6111, 0.5556, 0.6111, 0.6111, 0.6667, 0.6111, 0.6667, 0.5556, 0.6667, 0.5556, 0.6667, 0.6111, 0.7222, 0.6111, 0.7222, 0.5556, 0.7222, 0.5556, 0.7222, 0.6111, 0.7778, 0.6111, 0.7778, 0.5556, 0.7778, 0.5556, 0.7778, 0.6111, 0.8333, 0.6111, 0.8333, 0.5556, 0.8333, 0.5556, 0.8333, 0.6111, 0.8889, 0.6111, 0.8889, 0.5556, 0.8889, 0.5556, 0.8889, 0.6111, 0.9444, 0.6111, 0.9444, 0.5556, 0.9444, 0.5556, 0.9444, 0.6111, 1.0, 0.6111, 1.0, 0.5556, 0.0, 0.6111, 0.0, 0.6667, 0.05556, 0.6667, 0.05556, 0.6111, 0.05556, 0.6111, 0.05556, 0.6667, 0.1111, 0.6667, 0.1111, 0.6111, 0.1111, 0.6111, 0.1111, 0.6667, 0.1667, 0.6667, 0.1667, 0.6111, 0.1667, 0.6111, 0.1667, 0.6667, 0.2222, 0.6667, 0.2222, 0.6111, 0.2222, 0.6111, 0.2222, 0.6667, 0.2778, 0.6667, 0.2778, 0.6111, 0.2778, 0.6111, 0.2778, 0.6667, 0.3333, 0.6667, 0.3333, 0.6111, 0.3333, 0.6111, 0.3333, 0.6667, 0.3889, 0.6667, 0.3889, 0.6111, 0.3889, 0.6111, 0.3889, 0.6667, 0.4444, 0.6667, 0.4444, 0.6111, 0.4444, 0.6111, 0.4444, 0.6667, 0.5, 0.6667, 0.5, 0.6111, 0.5, 0.6111, 0.5, 0.6667, 0.5556, 0.6667, 0.5556, 0.6111, 0.5556, 0.6111, 0.5556, 0.6667, 0.6111, 0.6667, 0.6111, 0.6111, 0.6111, 0.6111, 0.6111, 0.6667, 0.6667, 0.6667, 0.6667, 0.6111, 0.6667, 0.6111, 0.6667, 0.6667, 0.7222, 0.6667, 0.7222, 0.6111, 0.7222, 0.6111, 0.7222, 0.6667, 0.7778, 0.6667, 0.7778, 0.6111, 0.7778, 0.6111, 0.7778, 0.6667, 0.8333, 0.6667, 0.8333, 0.6111, 0.8333, 0.6111, 0.8333, 0.6667, 0.8889, 0.6667, 0.8889, 0.6111, 0.8889, 0.6111, 0.8889, 0.6667, 0.9444, 0.6667, 0.9444, 0.6111, 0.9444, 0.6111, 0.9444, 0.6667, 1.0, 0.6667, 1.0, 0.6111, 0.0, 0.6667, 0.0, 0.7222, 0.05556, 0.7222, 0.05556, 0.6667, 0.05556, 0.6667, 0.05556, 0.7222, 0.1111, 0.7222, 0.1111, 0.6667, 0.1111, 0.6667, 0.1111, 0.7222, 0.1667, 0.7222, 0.1667, 0.6667, 0.1667, 0.6667, 0.1667, 0.7222, 0.2222, 0.7222, 0.2222, 0.6667, 0.2222, 0.6667, 0.2222, 0.7222, 0.2778, 0.7222, 0.2778, 0.6667, 0.2778, 0.6667, 0.2778, 0.7222, 0.3333, 0.7222, 0.3333, 0.6667, 0.3333, 0.6667, 0.3333, 0.7222, 0.3889, 0.7222, 0.3889, 0.6667, 0.3889, 0.6667, 0.3889, 0.7222, 0.4444, 0.7222, 0.4444, 0.6667, 0.4444, 0.6667, 0.4444, 0.7222, 0.5, 0.7222, 0.5, 0.6667, 0.5, 0.6667, 0.5, 0.7222, 0.5556, 0.7222, 0.5556, 0.6667, 0.5556, 0.6667, 0.5556, 0.7222, 0.6111, 0.7222, 0.6111, 0.6667, 0.6111, 0.6667, 0.6111, 0.7222, 0.6667, 0.7222, 0.6667, 0.6667, 0.6667, 0.6667, 0.6667, 0.7222, 0.7222, 0.7222, 0.7222, 0.6667, 0.7222, 0.6667, 0.7222, 0.7222, 0.7778, 0.7222, 0.7778, 0.6667, 0.7778, 0.6667, 0.7778, 0.7222, 0.8333, 0.7222, 0.8333, 0.6667, 0.8333, 0.6667, 0.8333, 0.7222, 0.8889, 0.7222, 0.8889, 0.6667, 0.8889, 0.6667, 0.8889, 0.7222, 0.9444, 0.7222, 0.9444, 0.6667, 0.9444, 0.6667, 0.9444, 0.7222, 1.0, 0.7222, 1.0, 0.6667, 0.0, 0.7222, 0.0, 0.7778, 0.05556, 0.7778, 0.05556, 0.7222, 0.05556, 0.7222, 0.05556, 0.7778, 0.1111, 0.7778, 0.1111, 0.7222, 0.1111, 0.7222, 0.1111, 0.7778, 0.1667, 0.7778, 0.1667, 0.7222, 0.1667, 0.7222, 0.1667, 0.7778, 0.2222, 0.7778, 0.2222, 0.7222, 0.2222, 0.7222, 0.2222, 0.7778, 0.2778, 0.7778, 0.2778, 0.7222, 0.2778, 0.7222, 0.2778, 0.7778, 0.3333, 0.7778, 0.3333, 0.7222, 0.3333, 0.7222, 0.3333, 0.7778, 0.3889, 0.7778, 0.3889, 0.7222, 0.3889, 0.7222, 0.3889, 0.7778, 0.4444, 0.7778, 0.4444, 0.7222, 0.4444, 0.7222, 0.4444, 0.7778, 0.5, 0.7778, 0.5, 0.7222, 0.5, 0.7222, 0.5, 0.7778, 0.5556, 0.7778, 0.5556, 0.7222, 0.5556, 0.7222, 0.5556, 0.7778, 0.6111, 0.7778, 0.6111, 0.7222, 0.6111, 0.7222, 0.6111, 0.7778, 0.6667, 0.7778, 0.6667, 0.7222, 0.6667, 0.7222, 0.6667, 0.7778, 0.7222, 0.7778, 0.7222, 0.7222, 0.7222, 0.7222, 0.7222, 0.7778, 0.7778, 0.7778, 0.7778, 0.7222, 0.7778, 0.7222, 0.7778, 0.7778, 0.8333, 0.7778, 0.8333, 0.7222, 0.8333, 0.7222, 0.8333, 0.7778, 0.8889, 0.7778, 0.8889, 0.7222, 0.8889, 0.7222, 0.8889, 0.7778, 0.9444, 0.7778, 0.9444, 0.7222, 0.9444, 0.7222, 0.9444, 0.7778, 1.0, 0.7778, 1.0, 0.7222, 0.0, 0.7778, 0.0, 0.8333, 0.05556, 0.8333, 0.05556, 0.7778, 0.05556, 0.7778, 0.05556, 0.8333, 0.1111, 0.8333, 0.1111, 0.7778, 0.1111, 0.7778, 0.1111, 0.8333, 0.1667, 0.8333, 0.1667, 0.7778, 0.1667, 0.7778, 0.1667, 0.8333, 0.2222, 0.8333, 0.2222, 0.7778, 0.2222, 0.7778, 0.2222, 0.8333, 0.2778, 0.8333, 0.2778, 0.7778, 0.2778, 0.7778, 0.2778, 0.8333, 0.3333, 0.8333, 0.3333, 0.7778, 0.3333, 0.7778, 0.3333, 0.8333, 0.3889, 0.8333, 0.3889, 0.7778, 0.3889, 0.7778, 0.3889, 0.8333, 0.4444, 0.8333, 0.4444, 0.7778, 0.4444, 0.7778, 0.4444, 0.8333, 0.5, 0.8333, 0.5, 0.7778, 0.5, 0.7778, 0.5, 0.8333, 0.5556, 0.8333, 0.5556, 0.7778, 0.5556, 0.7778, 0.5556, 0.8333, 0.6111, 0.8333, 0.6111, 0.7778, 0.6111, 0.7778, 0.6111, 0.8333, 0.6667, 0.8333, 0.6667, 0.7778, 0.6667, 0.7778, 0.6667, 0.8333, 0.7222, 0.8333, 0.7222, 0.7778, 0.7222, 0.7778, 0.7222, 0.8333, 0.7778, 0.8333, 0.7778, 0.7778, 0.7778, 0.7778, 0.7778, 0.8333, 0.8333, 0.8333, 0.8333, 0.7778, 0.8333, 0.7778, 0.8333, 0.8333, 0.8889, 0.8333, 0.8889, 0.7778, 0.8889, 0.7778, 0.8889, 0.8333, 0.9444, 0.8333, 0.9444, 0.7778, 0.9444, 0.7778, 0.9444, 0.8333, 1.0, 0.8333, 1.0, 0.7778, 0.0, 0.8333, 0.0, 0.8889, 0.05556, 0.8889, 0.05556, 0.8333, 0.05556, 0.8333, 0.05556, 0.8889, 0.1111, 0.8889, 0.1111, 0.8333, 0.1111, 0.8333, 0.1111, 0.8889, 0.1667, 0.8889, 0.1667, 0.8333, 0.1667, 0.8333, 0.1667, 0.8889, 0.2222, 0.8889, 0.2222, 0.8333, 0.2222, 0.8333, 0.2222, 0.8889, 0.2778, 0.8889, 0.2778, 0.8333, 0.2778, 0.8333, 0.2778, 0.8889, 0.3333, 0.8889, 0.3333, 0.8333, 0.3333, 0.8333, 0.3333, 0.8889, 0.3889, 0.8889, 0.3889, 0.8333, 0.3889, 0.8333, 0.3889, 0.8889, 0.4444, 0.8889, 0.4444, 0.8333, 0.4444, 0.8333, 0.4444, 0.8889, 0.5, 0.8889, 0.5, 0.8333, 0.5, 0.8333, 0.5, 0.8889, 0.5556, 0.8889, 0.5556, 0.8333, 0.5556, 0.8333, 0.5556, 0.8889, 0.6111, 0.8889, 0.6111, 0.8333, 0.6111, 0.8333, 0.6111, 0.8889, 0.6667, 0.8889, 0.6667, 0.8333, 0.6667, 0.8333, 0.6667, 0.8889, 0.7222, 0.8889, 0.7222, 0.8333, 0.7222, 0.8333, 0.7222, 0.8889, 0.7778, 0.8889, 0.7778, 0.8333, 0.7778, 0.8333, 0.7778, 0.8889, 0.8333, 0.8889, 0.8333, 0.8333, 0.8333, 0.8333, 0.8333, 0.8889, 0.8889, 0.8889, 0.8889, 0.8333, 0.8889, 0.8333, 0.8889, 0.8889, 0.9444, 0.8889, 0.9444, 0.8333, 0.9444, 0.8333, 0.9444, 0.8889, 1.0, 0.8889, 1.0, 0.8333, 0.0, 0.8889, 0.0, 0.9444, 0.05556, 0.9444, 0.05556, 0.8889, 0.05556, 0.8889, 0.05556, 0.9444, 0.1111, 0.9444, 0.1111, 0.8889, 0.1111, 0.8889, 0.1111, 0.9444, 0.1667, 0.9444, 0.1667, 0.8889, 0.1667, 0.8889, 0.1667, 0.9444, 0.2222, 0.9444, 0.2222, 0.8889, 0.2222, 0.8889, 0.2222, 0.9444, 0.2778, 0.9444, 0.2778, 0.8889, 0.2778, 0.8889, 0.2778, 0.9444, 0.3333, 0.9444, 0.3333, 0.8889, 0.3333, 0.8889, 0.3333, 0.9444, 0.3889, 0.9444, 0.3889, 0.8889, 0.3889, 0.8889, 0.3889, 0.9444, 0.4444, 0.9444, 0.4444, 0.8889, 0.4444, 0.8889, 0.4444, 0.9444, 0.5, 0.9444, 0.5, 0.8889, 0.5, 0.8889, 0.5, 0.9444, 0.5556, 0.9444, 0.5556, 0.8889, 0.5556, 0.8889, 0.5556, 0.9444, 0.6111, 0.9444, 0.6111, 0.8889, 0.6111, 0.8889, 0.6111, 0.9444, 0.6667, 0.9444, 0.6667, 0.8889, 0.6667, 0.8889, 0.6667, 0.9444, 0.7222, 0.9444, 0.7222, 0.8889, 0.7222, 0.8889, 0.7222, 0.9444, 0.7778, 0.9444, 0.7778, 0.8889, 0.7778, 0.8889, 0.7778, 0.9444, 0.8333, 0.9444, 0.8333, 0.8889, 0.8333, 0.8889, 0.8333, 0.9444, 0.8889, 0.9444, 0.8889, 0.8889, 0.8889, 0.8889, 0.8889, 0.9444, 0.9444, 0.9444, 0.9444, 0.8889, 0.9444, 0.8889, 0.9444, 0.9444, 1.0, 0.9444, 1.0, 0.8889, 0.05556, 0.05556, 0.02778, 0.0, 0.0, 0.05556, 0.1111, 0.05556, 0.08333, 0.0, 0.05556, 0.05556, 0.1667, 0.05556, 0.1389, 0.0, 0.1111, 0.05556, 0.2222, 0.05556, 0.1944, 0.0, 0.1667, 0.05556, 0.2778, 0.05556, 0.25, 0.0, 0.2222, 0.05556, 0.3333, 0.05556, 0.3056, 0.0, 0.2778, 0.05556, 0.3889, 0.05556, 0.3611, 0.0, 0.3333, 0.05556, 0.4444, 0.05556, 0.4167, 0.0, 0.3889, 0.05556, 0.5, 0.05556, 0.4722, 0.0, 0.4444, 0.05556, 0.5556, 0.05556, 0.5278, 0.0, 0.5, 0.05556, 0.6111, 0.05556, 0.5833, 0.0, 0.5556, 0.05556, 0.6667, 0.05556, 0.6389, 0.0, 0.6111, 0.05556, 0.7222, 0.05556, 0.6944, 0.0, 0.6667, 0.05556, 0.7778, 0.05556, 0.75, 0.0, 0.7222, 0.05556, 0.8333, 0.05556, 0.8056, 0.0, 0.7778, 0.05556, 0.8889, 0.05556, 0.8611, 0.0, 0.8333, 0.05556, 0.9444, 0.05556, 0.9167, 0.0, 0.8889, 0.05556, 1.0, 0.05556, 0.9722, 0.0, 0.9444, 0.05556, 0.0, 0.9444, 0.02778, 1.0, 0.05556, 0.9444, 0.05556, 0.9444, 0.08333, 1.0, 0.1111, 0.9444, 0.1111, 0.9444, 0.1389, 1.0, 0.1667, 0.9444, 0.1667, 0.9444, 0.1944, 1.0, 0.2222, 0.9444, 0.2222, 0.9444, 0.25, 1.0, 0.2778, 0.9444, 0.2778, 0.9444, 0.3056, 1.0, 0.3333, 0.9444, 0.3333, 0.9444, 0.3611, 1.0, 0.3889, 0.9444, 0.3889, 0.9444, 0.4167, 1.0, 0.4444, 0.9444, 0.4444, 0.9444, 0.4722, 1.0, 0.5, 0.9444, 0.5, 0.9444, 0.5278, 1.0, 0.5556, 0.9444, 0.5556, 0.9444, 0.5833, 1.0, 0.6111, 0.9444, 0.6111, 0.9444, 0.6389, 1.0, 0.6667, 0.9444, 0.6667, 0.9444, 0.6944, 1.0, 0.7222, 0.9444, 0.7222, 0.9444, 0.75, 1.0, 0.7778, 0.9444, 0.7778, 0.9444, 0.8056, 1.0, 0.8333, 0.9444, 0.8333, 0.9444, 0.8611, 1.0, 0.8889, 0.9444, 0.8889, 0.9444, 0.9167, 1.0, 0.9444, 0.9444, 0.9444, 0.9444, 0.9722, 1.0, 1.0, 0.9444])
me_untitled.materials.append(mat_lambert3)
me_untitled.use_remesh_preserve_volume = False
me_untitled.use_remesh_preserve_attributes = False
me_untitled.use_mirror_vertex_groups = False
me_untitled.update()
me_untitled.normals_split_custom_set([tuple(v) for v in zip(*[iter([0.2166, 0.9758, -0.03005, 0.3637, 0.9297, -0.05835, 0.3428, 0.9385, -0.04098, 0.1719, 0.9826, -0.07023, 0.1719, 0.9826, -0.07023, 0.3428, 0.9385, -0.04098, 0.3305, 0.9385, -0.09989, 0.1571, 0.9826, -0.09902, 0.1571, 0.9826, -0.09902, 0.3305, 0.9385, -0.09989, 0.3081, 0.9385, -0.1558, 0.1376, 0.9826, -0.1248, 0.1376, 0.9826, -0.1248, 0.3081, 0.9385, -0.1558, 0.2764, 0.9385, -0.2069, 0.1138, 0.9826, -0.1468, 0.1138, 0.9826, -0.1468, 0.2764, 0.9385, -0.2069, 0.2363, 0.9385, -0.2518, 0.08657, 0.9826, -0.1643, 0.08657, 0.9826, -0.1643, 0.2363, 0.9385, -0.2518, 0.189, 0.9385, -0.289, 0.05672, 0.9826, -0.1769, 0.05672, 0.9826, -0.1769, 0.189, 0.9385, -0.289, 0.1359, 0.9385, -0.3174, 0.02515, 0.9826, -0.184, 0.02515, 0.9826, -0.184, 0.1359, 0.9385, -0.3174, 0.07875, 0.9385, -0.3362, -0.007187, 0.9826, -0.1856, -0.007187, 0.9826, -0.1856, 0.07875, 0.9385, -0.3362, 0.01918, 0.9385, -0.3447, -0.03931, 0.9826, -0.1815, -0.03931, 0.9826, -0.1815, 0.01918, 0.9385, -0.3447, -0.04098, 0.9385, -0.3428, -0.07023, 0.9826, -0.1719, -0.07023, 0.9826, -0.1719, -0.04098, 0.9385, -0.3428, -0.09989, 0.9385, -0.3305, -0.09902, 0.9826, -0.1571, -0.09902, 0.9826, -0.1571, -0.09989, 0.9385, -0.3305, -0.1558, 0.9385, -0.3081, -0.1248, 0.9826, -0.1376, -0.1248, 0.9826, -0.1376, -0.1558, 0.9385, -0.3081, -0.2069, 0.9385, -0.2764, -0.1468, 0.9826, -0.1138, -0.1468, 0.9826, -0.1138, -0.2069, 0.9385, -0.2764, -0.2518, 0.9385, -0.2363, -0.1643, 0.9826, -0.08657, -0.1643, 0.9826, -0.08657, -0.2518, 0.9385, -0.2363, -0.289, 0.9385, -0.189, -0.1769, 0.9826, -0.05672, -0.1769, 0.9826, -0.05672, -0.289, 0.9385, -0.189, -0.3174, 0.9385, -0.1359, -0.184, 0.9826, -0.02515, -0.184, 0.9826, -0.02515, -0.3174, 0.9385, -0.1359, -0.3362, 0.9385, -0.07875, -0.1856, 0.9826, 0.007187, -0.1856, 0.9826, 0.007187, -0.3362, 0.9385, -0.07875, -0.3637, 0.9297, -0.05835, -0.2166, 0.9758, -0.03005, 0.3637, 0.9297, -0.05835, 0.5123, 0.8546, -0.08479, 0.4972, 0.8643, -0.07544, 0.3428, 0.9385, -0.04098, 0.3428, 0.9385, -0.04098, 0.4972, 0.8643, -0.07544, 0.4766, 0.8643, -0.1606, 0.3305, 0.9385, -0.09989, 0.3305, 0.9385, -0.09989, 0.4766, 0.8643, -0.1606, 0.4415, 0.8643, -0.2409, 0.3081, 0.9385, -0.1558, 0.3081, 0.9385, -0.1558, 0.4415, 0.8643, -0.2409, 0.3929, 0.8643, -0.314, 0.2764, 0.9385, -0.2069, 0.2764, 0.9385, -0.2069, 0.3929, 0.8643, -0.314, 0.3324, 0.8643, -0.3774, 0.2363, 0.9385, -0.2518, 0.2363, 0.9385, -0.2518, 0.3324, 0.8643, -0.3774, 0.2618, 0.8643, -0.4294, 0.189, 0.9385, -0.289, 0.189, 0.9385, -0.289, 0.2618, 0.8643, -0.4294, 0.1833, 0.8643, -0.4683, 0.1359, 0.9385, -0.3174, 0.1359, 0.9385, -0.3174, 0.1833, 0.8643, -0.4683, 0.09917, 0.8643, -0.4931, 0.07875, 0.9385, -0.3362, 0.07875, 0.9385, -0.3362, 0.09917, 0.8643, -0.4931, 0.01205, 0.8643, -0.5028, 0.01918, 0.9385, -0.3447, 0.01918, 0.9385, -0.3447, 0.01205, 0.8643, -0.5028, -0.07544, 0.8643, -0.4972, -0.04098, 0.9385, -0.3428, -0.04098, 0.9385, -0.3428, -0.07544, 0.8643, -0.4972, -0.1606, 0.8643, -0.4766, -0.09989, 0.9385, -0.3305, -0.09989, 0.9385, -0.3305, -0.1606, 0.8643, -0.4766, -0.241, 0.8643, -0.4415, -0.1558, 0.9385, -0.3081, -0.1558, 0.9385, -0.3081, -0.241, 0.8643, -0.4415, -0.314, 0.8643, -0.3929, -0.2069, 0.9385, -0.2764, -0.2069, 0.9385, -0.2764, -0.314, 0.8643, -0.3929, -0.3774, 0.8643, -0.3324, -0.2518, 0.9385, -0.2363, -0.2518, 0.9385, -0.2363, -0.3774, 0.8643, -0.3324, -0.4294, 0.8643, -0.2618, -0.289, 0.9385, -0.189, -0.289, 0.9385, -0.189, -0.4294, 0.8643, -0.2618, -0.4683, 0.8643, -0.1833, -0.3174, 0.9385, -0.1359, -0.3174, 0.9385, -0.1359, -0.4683, 0.8643, -0.1833, -0.4931, 0.8643, -0.09917, -0.3362, 0.9385, -0.07875, -0.3362, 0.9385, -0.07875, -0.4931, 0.8643, -0.09917, -0.5123, 0.8546, -0.08479, -0.3637, 0.9297, -0.05835, 0.5123, 0.8546, -0.08479, 0.6482, 0.7537, -0.1086, 0.6368, 0.764, -0.1039, 0.4972, 0.8643, -0.07544, 0.4972, 0.8643, -0.07544, 0.6368, 0.764, -0.1039, 0.6091, 0.764, -0.2129, 0.4766, 0.8643, -0.1606, 0.4766, 0.8643, -0.1606, 0.6091, 0.764, -0.2129, 0.5629, 0.764, -0.3154, 0.4415, 0.8643, -0.2409, 0.4415, 0.8643, -0.2409, 0.5629, 0.764, -0.3154, 0.4995, 0.764, -0.4084, 0.3929, 0.8643, -0.314, 0.3929, 0.8643, -0.314, 0.4995, 0.764, -0.4084, 0.421, 0.764, -0.4889, 0.3324, 0.8643, -0.3774, 0.3324, 0.8643, -0.3774, 0.421, 0.764, -0.4889, 0.3297, 0.764, -0.5546, 0.2618, 0.8643, -0.4294, 0.2618, 0.8643, -0.4294, 0.3297, 0.764, -0.5546, 0.2284, 0.764, -0.6034, 0.1833, 0.8643, -0.4683, 0.1833, 0.8643, -0.4683, 0.2284, 0.764, -0.6034, 0.1202, 0.764, -0.6339, 0.09917, 0.8643, -0.4931, 0.09917, 0.8643, -0.4931, 0.1202, 0.764, -0.6339, 0.008262, 0.764, -0.6452, 0.01205, 0.8643, -0.5028, 0.01205, 0.8643, -0.5028, 0.008262, 0.764, -0.6452, -0.1039, 0.764, -0.6368, -0.07544, 0.8643, -0.4972, -0.07544, 0.8643, -0.4972, -0.1039, 0.764, -0.6368, -0.2129, 0.764, -0.6091, -0.1606, 0.8643, -0.4766, -0.1606, 0.8643, -0.4766, -0.2129, 0.764, -0.6091, -0.3154, 0.764, -0.5629, -0.241, 0.8643, -0.4415, -0.241, 0.8643, -0.4415, -0.3154, 0.764, -0.5629, -0.4084, 0.764, -0.4995, -0.314, 0.8643, -0.3929, -0.314, 0.8643, -0.3929, -0.4084, 0.764, -0.4995, -0.4889, 0.764, -0.421, -0.3774, 0.8643, -0.3324, -0.3774, 0.8643, -0.3324, -0.4889, 0.764, -0.421, -0.5546, 0.764, -0.3297, -0.4294, 0.8643, -0.2618, -0.4294, 0.8643, -0.2618, -0.5546, 0.764, -0.3297, -0.6034, 0.764, -0.2284, -0.4683, 0.8643, -0.1833, -0.4683, 0.8643, -0.1833, -0.6034, 0.764, -0.2284, -0.6339, 0.764, -0.1202, -0.4931, 0.8643, -0.09917, -0.4931, 0.8643, -0.09917, -0.6339, 0.764, -0.1202, -0.6482, 0.7537, -0.1086, -0.5123, 0.8546, -0.08479, 0.6482, 0.7537, -0.1086, 0.7654, 0.6304, -0.129, 0.7572, 0.6407, -0.1276, 0.6368, 0.764, -0.1039, 0.6368, 0.764, -0.1039, 0.7572, 0.6407, -0.1276, 0.7235, 0.6407, -0.2571, 0.6091, 0.764, -0.2129, 0.6091, 0.764, -0.2129, 0.7235, 0.6407, -0.2571, 0.6679, 0.6407, -0.3789, 0.5629, 0.764, -0.3154, 0.5629, 0.764, -0.3154, 0.6679, 0.6407, -0.3789, 0.5919, 0.6407, -0.4891, 0.4995, 0.764, -0.4084, 0.4995, 0.764, -0.4084, 0.5919, 0.6407, -0.4891, 0.498, 0.6407, -0.5844, 0.421, 0.764, -0.4889, 0.421, 0.764, -0.4889, 0.498, 0.6407, -0.5844, 0.3889, 0.6407, -0.662, 0.3297, 0.764, -0.5546, 0.3297, 0.764, -0.5546, 0.3889, 0.6407, -0.662, 0.2681, 0.6407, -0.7195, 0.2284, 0.764, -0.6034, 0.2284, 0.764, -0.6034, 0.2681, 0.6407, -0.7195, 0.1391, 0.6407, -0.7551, 0.1202, 0.764, -0.6339, 0.1202, 0.764, -0.6339, 0.1391, 0.6407, -0.7551, 0.005826, 0.6407, -0.7678, 0.008262, 0.764, -0.6452, 0.008262, 0.764, -0.6452, 0.005826, 0.6407, -0.7678, -0.1276, 0.6407, -0.7572, -0.1039, 0.764, -0.6368, -0.1039, 0.764, -0.6368, -0.1276, 0.6407, -0.7572, -0.2571, 0.6407, -0.7235, -0.2129, 0.764, -0.6091, -0.2129, 0.764, -0.6091, -0.2571, 0.6407, -0.7235, -0.3789, 0.6407, -0.6679, -0.3154, 0.764, -0.5629, -0.3154, 0.764, -0.5629, -0.3789, 0.6407, -0.6679, -0.4891, 0.6407, -0.5919, -0.4084, 0.764, -0.4995, -0.4084, 0.764, -0.4995, -0.4891, 0.6407, -0.5919, -0.5844, 0.6407, -0.498, -0.4889, 0.764, -0.421, -0.4889, 0.764, -0.421, -0.5844, 0.6407, -0.498, -0.662, 0.6407, -0.3889, -0.5546, 0.764, -0.3297, -0.5546, 0.764, -0.3297, -0.662, 0.6407, -0.3889, -0.7195, 0.6407, -0.2681, -0.6034, 0.764, -0.2284, -0.6034, 0.764, -0.2284, -0.7195, 0.6407, -0.2681, -0.7551, 0.6407, -0.1391, -0.6339, 0.764, -0.1202, -0.6339, 0.764, -0.1202, -0.7551, 0.6407, -0.1391, -0.7654, 0.6304, -0.129, -0.6482, 0.7537, -0.1086, 0.7654, 0.6304, -0.129, 0.86, 0.489, -0.1455, 0.8547, 0.4981, -0.1466, 0.7572, 0.6407, -0.1276, 0.7572, 0.6407, -0.1276, 0.8547, 0.4981, -0.1466, 0.8162, 0.4981, -0.2929, 0.7235, 0.6407, -0.2571, 0.7235, 0.6407, -0.2571, 0.8162, 0.4981, -0.2929, 0.7529, 0.4981, -0.4301, 0.6679, 0.6407, -0.3789, 0.6679, 0.6407, -0.3789, 0.7529, 0.4981, -0.4301, 0.6668, 0.4981, -0.5544, 0.5919, 0.6407, -0.4891, 0.5919, 0.6407, -0.4891, 0.6668, 0.4981, -0.5544, 0.5604, 0.4981, -0.6617, 0.498, 0.6407, -0.5844, 0.498, 0.6407, -0.5844, 0.5604, 0.4981, -0.6617, 0.437, 0.4981, -0.749, 0.3889, 0.6407, -0.662, 0.3889, 0.6407, -0.662, 0.437, 0.4981, -0.749, 0.3003, 0.4981, -0.8135, 0.2681, 0.6407, -0.7195, 0.2681, 0.6407, -0.7195, 0.3003, 0.4981, -0.8135, 0.1545, 0.4981, -0.8533, 0.1391, 0.6407, -0.7551, 0.1391, 0.6407, -0.7551, 0.1545, 0.4981, -0.8533, 0.003997, 0.4981, -0.8671, 0.005826, 0.6407, -0.7678, 0.005826, 0.6407, -0.7678, 0.003997, 0.4981, -0.8671, -0.1466, 0.4981, -0.8547, -0.1276, 0.6407, -0.7572, -0.1276, 0.6407, -0.7572, -0.1466, 0.4981, -0.8547, -0.2928, 0.4981, -0.8162, -0.2571, 0.6407, -0.7235, -0.2571, 0.6407, -0.7235, -0.2928, 0.4981, -0.8162, -0.4301, 0.4981, -0.7529, -0.3789, 0.6407, -0.6679, -0.3789, 0.6407, -0.6679, -0.4301, 0.4981, -0.7529, -0.5544, 0.4981, -0.6668, -0.4891, 0.6407, -0.5919, -0.4891, 0.6407, -0.5919, -0.5544, 0.4981, -0.6668, -0.6617, 0.4981, -0.5604, -0.5844, 0.6407, -0.498, -0.5844, 0.6407, -0.498, -0.6617, 0.4981, -0.5604, -0.749, 0.4981, -0.437, -0.662, 0.6407, -0.3889, -0.662, 0.6407, -0.3889, -0.749, 0.4981, -0.437, -0.8135, 0.4981, -0.3003, -0.7195, 0.6407, -0.2681, -0.7195, 0.6407, -0.2681, -0.8135, 0.4981, -0.3003, -0.8533, 0.4981, -0.1545, -0.7551, 0.6407, -0.1391, -0.7551, 0.6407, -0.1391, -0.8533, 0.4981, -0.1545, -0.86, 0.489, -0.1455, -0.7654, 0.6304, -0.129, 0.86, 0.489, -0.1455, 0.9294, 0.3337, -0.1576, 0.9264, 0.3405, -0.1608, 0.8547, 0.4981, -0.1466, 0.8547, 0.4981, -0.1466, 0.9264, 0.3405, -0.1608, 0.8844, 0.3405, -0.3192, 0.8162, 0.4981, -0.2929, 0.8162, 0.4981, -0.2929, 0.8844, 0.3405, -0.3192, 0.8155, 0.3405, -0.468, 0.7529, 0.4981, -0.4301, 0.7529, 0.4981, -0.4301, 0.8155, 0.3405, -0.468, 0.7219, 0.3405, -0.6025, 0.6668, 0.4981, -0.5544, 0.6668, 0.4981, -0.5544, 0.7219, 0.3405, -0.6025, 0.6063, 0.3405, -0.7186, 0.5604, 0.4981, -0.6617, 0.5604, 0.4981, -0.6617, 0.6063, 0.3405, -0.7186, 0.4723, 0.3405, -0.813, 0.437, 0.4981, -0.749, 0.437, 0.4981, -0.749, 0.4723, 0.3405, -0.813, 0.3239, 0.3405, -0.8827, 0.3003, 0.4981, -0.8135, 0.3003, 0.4981, -0.8135, 0.3239, 0.3405, -0.8827, 0.1657, 0.3405, -0.9255, 0.1545, 0.4981, -0.8533, 0.1545, 0.4981, -0.8533, 0.1657, 0.3405, -0.9255, 0.002494, 0.3405, -0.9402, 0.003997, 0.4981, -0.8671, 0.003997, 0.4981, -0.8671, 0.002494, 0.3405, -0.9402, -0.1608, 0.3405, -0.9264, -0.1466, 0.4981, -0.8547, -0.1466, 0.4981, -0.8547, -0.1608, 0.3405, -0.9264, -0.3192, 0.3405, -0.8844, -0.2928, 0.4981, -0.8162, -0.2928, 0.4981, -0.8162, -0.3192, 0.3405, -0.8844, -0.468, 0.3405, -0.8155, -0.4301, 0.4981, -0.7529, -0.4301, 0.4981, -0.7529, -0.468, 0.3405, -0.8155, -0.6025, 0.3405, -0.7219, -0.5544, 0.4981, -0.6668, -0.5544, 0.4981, -0.6668, -0.6025, 0.3405, -0.7219, -0.7187, 0.3405, -0.6063, -0.6617, 0.4981, -0.5604, -0.6617, 0.4981, -0.5604, -0.7187, 0.3405, -0.6063, -0.813, 0.3405, -0.4723, -0.749, 0.4981, -0.437, -0.749, 0.4981, -0.437, -0.813, 0.3405, -0.4723, -0.8827, 0.3405, -0.3239, -0.8135, 0.4981, -0.3003, -0.8135, 0.4981, -0.3003, -0.8827, 0.3405, -0.3239, -0.9255, 0.3405, -0.1657, -0.8533, 0.4981, -0.1545, -0.8533, 0.4981, -0.1545, -0.9255, 0.3405, -0.1657, -0.9294, 0.3337, -0.1576, -0.86, 0.489, -0.1455, 0.9294, 0.3337, -0.1576, 0.9717, 0.1692, -0.1651, 0.9702, 0.1728, -0.1699, 0.9264, 0.3405, -0.1608, 0.9264, 0.3405, -0.1608, 0.9702, 0.1728, -0.1699, 0.926, 0.1728, -0.3358, 0.8844, 0.3405, -0.3192, 0.8844, 0.3405, -0.3192, 0.926, 0.1728, -0.3358, 0.8536, 0.1728, -0.4914, 0.8155, 0.3405, -0.468, 0.8155, 0.3405, -0.468, 0.8536, 0.1728, -0.4914, 0.7553, 0.1728, -0.6322, 0.7219, 0.3405, -0.6025, 0.7219, 0.3405, -0.6025, 0.7553, 0.1728, -0.6322, 0.634, 0.1728, -0.7538, 0.6063, 0.3405, -0.7186, 0.6063, 0.3405, -0.7186, 0.634, 0.1728, -0.7538, 0.4935, 0.1728, -0.8524, 0.4723, 0.3405, -0.813, 0.4723, 0.3405, -0.813, 0.4935, 0.1728, -0.8524, 0.338, 0.1728, -0.9251, 0.3239, 0.3405, -0.8827, 0.3239, 0.3405, -0.8827, 0.338, 0.1728, -0.9251, 0.1722, 0.1728, -0.9698, 0.1657, 0.3405, -0.9255, 0.1657, 0.3405, -0.9255, 0.1722, 0.1728, -0.9698, 0.001088, 0.1728, -0.9849, 0.002494, 0.3405, -0.9402, 0.002494, 0.3405, -0.9402, 0.001088, 0.1728, -0.9849, -0.1699, 0.1728, -0.9702, -0.1608, 0.3405, -0.9264, -0.1608, 0.3405, -0.9264, -0.1699, 0.1728, -0.9702, -0.3358, 0.1728, -0.926, -0.3192, 0.3405, -0.8844, -0.3192, 0.3405, -0.8844, -0.3358, 0.1728, -0.926, -0.4914, 0.1728, -0.8536, -0.468, 0.3405, -0.8155, -0.468, 0.3405, -0.8155, -0.4914, 0.1728, -0.8536, -0.6322, 0.1728, -0.7553, -0.6025, 0.3405, -0.7219, -0.6025, 0.3405, -0.7219, -0.6322, 0.1728, -0.7553, -0.7538, 0.1728, -0.634, -0.7187, 0.3405, -0.6063, -0.7187, 0.3405, -0.6063, -0.7538, 0.1728, -0.634, -0.8524, 0.1728, -0.4935, -0.813, 0.3405, -0.4723, -0.813, 0.3405, -0.4723, -0.8524, 0.1728, -0.4935, -0.9251, 0.1728, -0.338, -0.8827, 0.3405, -0.3239, -0.8827, 0.3405, -0.3239, -0.9251, 0.1728, -0.338, -0.9698, 0.1728, -0.1722, -0.9255, 0.3405, -0.1657, -0.9255, 0.3405, -0.1657, -0.9698, 0.1728, -0.1722, -0.9717, 0.1692, -0.1651, -0.9294, 0.3337, -0.1576, 0.9717, 0.1692, -0.1651, 0.9859, -3.759e-06, -0.1675, 0.9848, 0.0, -0.1736, 0.9702, 0.1728, -0.1699, 0.9702, 0.1728, -0.1699, 0.9848, 0.0, -0.1736, 0.9397, 0.0, -0.342, 0.926, 0.1728, -0.3358, 0.926, 0.1728, -0.3358, 0.9397, 0.0, -0.342, 0.866, 0.0, -0.5, 0.8536, 0.1728, -0.4914, 0.8536, 0.1728, -0.4914, 0.866, 0.0, -0.5, 0.766, 0.0, -0.6428, 0.7553, 0.1728, -0.6322, 0.7553, 0.1728, -0.6322, 0.766, 0.0, -0.6428, 0.6428, -3.122e-08, -0.766, 0.634, 0.1728, -0.7538, 0.634, 0.1728, -0.7538, 0.6428, -3.122e-08, -0.766, 0.5, -5.283e-08, -0.866, 0.4935, 0.1728, -0.8524, 0.4935, 0.1728, -0.8524, 0.5, -5.283e-08, -0.866, 0.342, -9.605e-09, -0.9397, 0.338, 0.1728, -0.9251, 0.338, 0.1728, -0.9251, 0.342, -9.605e-09, -0.9397, 0.1736, 7.204e-09, -0.9848, 0.1722, 0.1728, -0.9698, 0.1722, 0.1728, -0.9698, 0.1736, 7.204e-09, -0.9848, 4.995e-07, 0.0, -1.0, 0.001088, 0.1728, -0.9849, 0.001088, 0.1728, -0.9849, 4.995e-07, 0.0, -1.0, -0.1736, -7.204e-09, -0.9848, -0.1699, 0.1728, -0.9702, -0.1699, 0.1728, -0.9702, -0.1736, -7.204e-09, -0.9848, -0.342, 9.605e-09, -0.9397, -0.3358, 0.1728, -0.926, -0.3358, 0.1728, -0.926, -0.342, 9.605e-09, -0.9397, -0.5, 1.441e-08, -0.866, -0.4914, 0.1728, -0.8536, -0.4914, 0.1728, -0.8536, -0.5, 1.441e-08, -0.866, -0.6428, 0.0, -0.766, -0.6322, 0.1728, -0.7553, -0.6322, 0.1728, -0.7553, -0.6428, 0.0, -0.766, -0.766, 0.0, -0.6428, -0.7538, 0.1728, -0.634, -0.7538, 0.1728, -0.634, -0.766, 0.0, -0.6428, -0.866, 0.0, -0.5, -0.8524, 0.1728, -0.4935, -0.8524, 0.1728, -0.4935, -0.866, 0.0, -0.5, -0.9397, 0.0, -0.342, -0.9251, 0.1728, -0.338, -0.9251, 0.1728, -0.338, -0.9397, 0.0, -0.342, -0.9848, 0.0, -0.1736, -0.9698, 0.1728, -0.1722, -0.9698, 0.1728, -0.1722, -0.9848, 0.0, -0.1736, -0.9859, 3.77e-06, -0.1675, -0.9717, 0.1692, -0.1651, 0.9859, -3.759e-06, -0.1675, 0.9717, -0.1692, -0.1651, 0.9698, -0.1728, -0.1722, 0.9848, 0.0, -0.1736, 0.9848, 0.0, -0.1736, 0.9698, -0.1728, -0.1722, 0.9252, -0.1728, -0.338, 0.9397, 0.0, -0.342, 0.9397, 0.0, -0.342, 0.9252, -0.1728, -0.338, 0.8524, -0.1728, -0.4935, 0.866, 0.0, -0.5, 0.866, 0.0, -0.5, 0.8524, -0.1728, -0.4935, 0.7538, -0.1728, -0.634, 0.766, 0.0, -0.6428, 0.766, 0.0, -0.6428, 0.7538, -0.1728, -0.634, 0.6322, -0.1728, -0.7552, 0.6428, -3.122e-08, -0.766, 0.6428, -3.122e-08, -0.766, 0.6322, -0.1728, -0.7552, 0.4915, -0.1728, -0.8536, 0.5, -5.283e-08, -0.866, 0.5, -5.283e-08, -0.866, 0.4915, -0.1728, -0.8536, 0.3358, -0.1728, -0.926, 0.342, -9.605e-09, -0.9397, 0.342, -9.605e-09, -0.9397, 0.3358, -0.1728, -0.926, 0.1699, -0.1728, -0.9702, 0.1736, 7.204e-09, -0.9848, 0.1736, 7.204e-09, -0.9848, 0.1699, -0.1728, -0.9702, -0.001086, -0.1728, -0.985, 4.995e-07, 0.0, -1.0, 4.995e-07, 0.0, -1.0, -0.001086, -0.1728, -0.985, -0.1722, -0.1728, -0.9698, -0.1736, -7.204e-09, -0.9848, -0.1736, -7.204e-09, -0.9848, -0.1722, -0.1728, -0.9698, -0.338, -0.1728, -0.9252, -0.342, 9.605e-09, -0.9397, -0.342, 9.605e-09, -0.9397, -0.338, -0.1728, -0.9252, -0.4935, -0.1728, -0.8524, -0.5, 1.441e-08, -0.866, -0.5, 1.441e-08, -0.866, -0.4935, -0.1728, -0.8524, -0.634, -0.1728, -0.7538, -0.6428, 0.0, -0.766, -0.6428, 0.0, -0.766, -0.634, -0.1728, -0.7538, -0.7553, -0.1728, -0.6322, -0.766, 0.0, -0.6428, -0.766, 0.0, -0.6428, -0.7553, -0.1728, -0.6322, -0.8536, -0.1728, -0.4915, -0.866, 0.0, -0.5, -0.866, 0.0, -0.5, -0.8536, -0.1728, -0.4915, -0.926, -0.1728, -0.3358, -0.9397, 0.0, -0.342, -0.9397, 0.0, -0.342, -0.926, -0.1728, -0.3358, -0.9702, -0.1728, -0.1699, -0.9848, 0.0, -0.1736, -0.9848, 0.0, -0.1736, -0.9702, -0.1728, -0.1699, -0.9717, -0.1692, -0.1651, -0.9859, 3.77e-06, -0.1675, 0.9717, -0.1692, -0.1651, 0.9294, -0.3337, -0.1576, 0.9256, -0.3404, -0.1657, 0.9698, -0.1728, -0.1722, 0.9698, -0.1728, -0.1722, 0.9256, -0.3404, -0.1657, 0.8827, -0.3404, -0.3239, 0.9252, -0.1728, -0.338, 0.9252, -0.1728, -0.338, 0.8827, -0.3404, -0.3239, 0.8131, -0.3404, -0.4723, 0.8524, -0.1728, -0.4935, 0.8524, -0.1728, -0.4935, 0.8131, -0.3404, -0.4723, 0.7187, -0.3404, -0.6063, 0.7538, -0.1728, -0.634, 0.7538, -0.1728, -0.634, 0.7187, -0.3404, -0.6063, 0.6025, -0.3404, -0.7219, 0.6322, -0.1728, -0.7552, 0.6322, -0.1728, -0.7552, 0.6025, -0.3404, -0.7219, 0.468, -0.3404, -0.8155, 0.4915, -0.1728, -0.8536, 0.4915, -0.1728, -0.8536, 0.468, -0.3404, -0.8155, 0.3193, -0.3404, -0.8844, 0.3358, -0.1728, -0.926, 0.3358, -0.1728, -0.926, 0.3193, -0.3404, -0.8844, 0.1608, -0.3404, -0.9264, 0.1699, -0.1728, -0.9702, 0.1699, -0.1728, -0.9702, 0.1608, -0.3404, -0.9264, -0.002493, -0.3404, -0.9403, -0.001086, -0.1728, -0.985, -0.001086, -0.1728, -0.985, -0.002493, -0.3404, -0.9403, -0.1657, -0.3404, -0.9256, -0.1722, -0.1728, -0.9698, -0.1722, -0.1728, -0.9698, -0.1657, -0.3404, -0.9256, -0.3239, -0.3404, -0.8827, -0.338, -0.1728, -0.9252, -0.338, -0.1728, -0.9252, -0.3239, -0.3404, -0.8827, -0.4723, -0.3404, -0.8131, -0.4935, -0.1728, -0.8524, -0.4935, -0.1728, -0.8524, -0.4723, -0.3404, -0.8131, -0.6063, -0.3404, -0.7187, -0.634, -0.1728, -0.7538, -0.634, -0.1728, -0.7538, -0.6063, -0.3404, -0.7187, -0.7219, -0.3404, -0.6025, -0.7553, -0.1728, -0.6322, -0.7553, -0.1728, -0.6322, -0.7219, -0.3404, -0.6025, -0.8155, -0.3404, -0.468, -0.8536, -0.1728, -0.4915, -0.8536, -0.1728, -0.4915, -0.8155, -0.3404, -0.468, -0.8844, -0.3404, -0.3193, -0.926, -0.1728, -0.3358, -0.926, -0.1728, -0.3358, -0.8844, -0.3404, -0.3193, -0.9264, -0.3404, -0.1608, -0.9702, -0.1728, -0.1699, -0.9702, -0.1728, -0.1699, -0.9264, -0.3404, -0.1608, -0.9294, -0.3337, -0.1576, -0.9717, -0.1692, -0.1651, 0.9294, -0.3337, -0.1576, 0.86, -0.489, -0.1455, 0.8534, -0.4978, -0.1545, 0.9256, -0.3404, -0.1657, 0.9256, -0.3404, -0.1657, 0.8534, -0.4978, -0.1545, 0.8136, -0.4978, -0.3003, 0.8827, -0.3404, -0.3239, 0.8827, -0.3404, -0.3239, 0.8136, -0.4978, -0.3003, 0.7491, -0.4978, -0.4371, 0.8131, -0.3404, -0.4723, 0.8131, -0.3404, -0.4723, 0.7491, -0.4978, -0.4371, 0.6618, -0.4978, -0.5606, 0.7187, -0.3404, -0.6063, 0.7187, -0.3404, -0.6063, 0.6618, -0.4978, -0.5606, 0.5545, -0.4978, -0.6669, 0.6025, -0.3404, -0.7219, 0.6025, -0.3404, -0.7219, 0.5545, -0.4978, -0.6669, 0.4302, -0.4978, -0.7531, 0.468, -0.3404, -0.8155, 0.468, -0.3404, -0.8155, 0.4302, -0.4978, -0.7531, 0.2929, -0.4978, -0.8163, 0.3193, -0.3404, -0.8844, 0.3193, -0.3404, -0.8844, 0.2929, -0.4978, -0.8163, 0.1467, -0.4978, -0.8548, 0.1608, -0.3404, -0.9264, 0.1608, -0.3404, -0.9264, 0.1467, -0.4978, -0.8548, -0.003996, -0.4978, -0.8673, -0.002493, -0.3404, -0.9403, -0.002493, -0.3404, -0.9403, -0.003996, -0.4978, -0.8673, -0.1545, -0.4978, -0.8534, -0.1657, -0.3404, -0.9256, -0.1657, -0.3404, -0.9256, -0.1545, -0.4978, -0.8534, -0.3003, -0.4978, -0.8136, -0.3239, -0.3404, -0.8827, -0.3239, -0.3404, -0.8827, -0.3003, -0.4978, -0.8136, -0.4371, -0.4978, -0.7491, -0.4723, -0.3404, -0.8131, -0.4723, -0.3404, -0.8131, -0.4371, -0.4978, -0.7491, -0.5606, -0.4978, -0.6618, -0.6063, -0.3404, -0.7187, -0.6063, -0.3404, -0.7187, -0.5606, -0.4978, -0.6618, -0.667, -0.4978, -0.5544, -0.7219, -0.3404, -0.6025, -0.7219, -0.3404, -0.6025, -0.667, -0.4978, -0.5544, -0.7531, -0.4978, -0.4302, -0.8155, -0.3404, -0.468, -0.8155, -0.3404, -0.468, -0.7531, -0.4978, -0.4302, -0.8163, -0.4978, -0.2929, -0.8844, -0.3404, -0.3193, -0.8844, -0.3404, -0.3193, -0.8163, -0.4978, -0.2929, -0.8548, -0.4978, -0.1467, -0.9264, -0.3404, -0.1608, -0.9264, -0.3404, -0.1608, -0.8548, -0.4978, -0.1467, -0.86, -0.489, -0.1455, -0.9294, -0.3337, -0.1576, 0.86, -0.489, -0.1455, 0.7654, -0.6304, -0.129, 0.7555, -0.6402, -0.1391, 0.8534, -0.4978, -0.1545, 0.8534, -0.4978, -0.1545, 0.7555, -0.6402, -0.1391, 0.7199, -0.6402, -0.2682, 0.8136, -0.4978, -0.3003, 0.8136, -0.4978, -0.3003, 0.7199, -0.6402, -0.2682, 0.6624, -0.6402, -0.3892, 0.7491, -0.4978, -0.4371, 0.7491, -0.4978, -0.4371, 0.6624, -0.6402, -0.3892, 0.5847, -0.6402, -0.4983, 0.6618, -0.4978, -0.5606, 0.6618, -0.4978, -0.5606, 0.5847, -0.6402, -0.4983, 0.4893, -0.6402, -0.5922, 0.5545, -0.4978, -0.6669, 0.5545, -0.4978, -0.6669, 0.4893, -0.6402, -0.5922, 0.3791, -0.6402, -0.6682, 0.4302, -0.4978, -0.7531, 0.4302, -0.4978, -0.7531, 0.3791, -0.6402, -0.6682, 0.2573, -0.6402, -0.7239, 0.2929, -0.4978, -0.8163, 0.2929, -0.4978, -0.8163, 0.2573, -0.6402, -0.7239, 0.1277, -0.6402, -0.7576, 0.1467, -0.4978, -0.8548, 0.1467, -0.4978, -0.8548, 0.1277, -0.6402, -0.7576, -0.005825, -0.6402, -0.7682, -0.003996, -0.4978, -0.8673, -0.003996, -0.4978, -0.8673, -0.005825, -0.6402, -0.7682, -0.1391, -0.6402, -0.7555, -0.1545, -0.4978, -0.8534, -0.1545, -0.4978, -0.8534, -0.1391, -0.6402, -0.7555, -0.2682, -0.6402, -0.7199, -0.3003, -0.4978, -0.8136, -0.3003, -0.4978, -0.8136, -0.2682, -0.6402, -0.7199, -0.3892, -0.6402, -0.6624, -0.4371, -0.4978, -0.7491, -0.4371, -0.4978, -0.7491, -0.3892, -0.6402, -0.6624, -0.4983, -0.6402, -0.5847, -0.5606, -0.4978, -0.6618, -0.5606, -0.4978, -0.6618, -0.4983, -0.6402, -0.5847, -0.5922, -0.6402, -0.4893, -0.667, -0.4978, -0.5544, -0.667, -0.4978, -0.5544, -0.5922, -0.6402, -0.4893, -0.6682, -0.6402, -0.3791, -0.7531, -0.4978, -0.4302, -0.7531, -0.4978, -0.4302, -0.6682, -0.6402, -0.3791, -0.7239, -0.6402, -0.2573, -0.8163, -0.4978, -0.2929, -0.8163, -0.4978, -0.2929, -0.7239, -0.6402, -0.2573, -0.7576, -0.6402, -0.1277, -0.8548, -0.4978, -0.1467, -0.8548, -0.4978, -0.1467, -0.7576, -0.6402, -0.1277, -0.7654, -0.6304, -0.129, -0.86, -0.489, -0.1455, 0.7654, -0.6304, -0.129, 0.6482, -0.7537, -0.1086, 0.6348, -0.7633, -0.1203, 0.7555, -0.6402, -0.1391, 0.7555, -0.6402, -0.1391, 0.6348, -0.7633, -0.1203, 0.6042, -0.7633, -0.2287, 0.7199, -0.6402, -0.2682, 0.7199, -0.6402, -0.2682, 0.6042, -0.7633, -0.2287, 0.5553, -0.7633, -0.3302, 0.6624, -0.6402, -0.3892, 0.6624, -0.6402, -0.3892, 0.5553, -0.7633, -0.3302, 0.4896, -0.7633, -0.4216, 0.5847, -0.6402, -0.4983, 0.5847, -0.6402, -0.4983, 0.4896, -0.7633, -0.4216, 0.4089, -0.7633, -0.5002, 0.4893, -0.6402, -0.5922, 0.4893, -0.6402, -0.5922, 0.4089, -0.7633, -0.5002, 0.3158, -0.7633, -0.5636, 0.3791, -0.6402, -0.6682, 0.3791, -0.6402, -0.6682, 0.3158, -0.7633, -0.5636, 0.2132, -0.7633, -0.6099, 0.2573, -0.6402, -0.7239, 0.2573, -0.6402, -0.7239, 0.2132, -0.7633, -0.6099, 0.104, -0.7633, -0.6376, 0.1277, -0.6402, -0.7576, 0.1277, -0.6402, -0.7576, 0.104, -0.7633, -0.6376, -0.008262, -0.7633, -0.646, -0.005825, -0.6402, -0.7682, -0.005825, -0.6402, -0.7682, -0.008262, -0.7633, -0.646, -0.1203, -0.7633, -0.6348, -0.1391, -0.6402, -0.7555, -0.1391, -0.6402, -0.7555, -0.1203, -0.7633, -0.6348, -0.2287, -0.7633, -0.6042, -0.2682, -0.6402, -0.7199, -0.2682, -0.6402, -0.7199, -0.2287, -0.7633, -0.6042, -0.3302, -0.7633, -0.5553, -0.3892, -0.6402, -0.6624, -0.3892, -0.6402, -0.6624, -0.3302, -0.7633, -0.5553, -0.4216, -0.7633, -0.4896, -0.4983, -0.6402, -0.5847, -0.4983, -0.6402, -0.5847, -0.4216, -0.7633, -0.4896, -0.5002, -0.7633, -0.4089, -0.5922, -0.6402, -0.4893, -0.5922, -0.6402, -0.4893, -0.5002, -0.7633, -0.4089, -0.5636, -0.7633, -0.3158, -0.6682, -0.6402, -0.3791, -0.6682, -0.6402, -0.3791, -0.5636, -0.7633, -0.3158, -0.6099, -0.7633, -0.2132, -0.7239, -0.6402, -0.2573, -0.7239, -0.6402, -0.2573, -0.6099, -0.7633, -0.2132, -0.6376, -0.7633, -0.104, -0.7576, -0.6402, -0.1277, -0.7576, -0.6402, -0.1277, -0.6376, -0.7633, -0.104, -0.6482, -0.7537, -0.1086, -0.7654, -0.6304, -0.129, 0.6482, -0.7537, -0.1086, 0.5123, -0.8546, -0.08479, 0.4946, -0.8634, -0.09944, 0.6348, -0.7633, -0.1203, 0.6348, -0.7633, -0.1203, 0.4946, -0.8634, -0.09944, 0.4698, -0.8634, -0.1838, 0.6042, -0.7633, -0.2287, 0.6042, -0.7633, -0.2287, 0.4698, -0.8634, -0.1838, 0.4308, -0.8634, -0.2626, 0.5553, -0.7633, -0.3302, 0.5553, -0.7633, -0.3302, 0.4308, -0.8634, -0.2626, 0.3786, -0.8634, -0.3334, 0.4896, -0.7633, -0.4216, 0.4896, -0.7633, -0.4216, 0.3786, -0.8634, -0.3334, 0.315, -0.8634, -0.3941, 0.4089, -0.7633, -0.5002, 0.4089, -0.7633, -0.5002, 0.315, -0.8634, -0.3941, 0.2417, -0.8634, -0.4428, 0.3158, -0.7633, -0.5636, 0.3158, -0.7633, -0.5636, 0.2417, -0.8634, -0.4428, 0.1612, -0.8634, -0.4781, 0.2132, -0.7633, -0.6099, 0.2132, -0.7633, -0.6099, 0.1612, -0.8634, -0.4781, 0.07572, -0.8634, -0.4988, 0.104, -0.7633, -0.6376, 0.104, -0.7633, -0.6376, 0.07572, -0.8634, -0.4988, -0.01205, -0.8634, -0.5044, -0.008262, -0.7633, -0.646, -0.008262, -0.7633, -0.646, -0.01205, -0.8634, -0.5044, -0.09945, -0.8634, -0.4946, -0.1203, -0.7633, -0.6348, -0.1203, -0.7633, -0.6348, -0.09945, -0.8634, -0.4946, -0.1838, -0.8634, -0.4698, -0.2287, -0.7633, -0.6042, -0.2287, -0.7633, -0.6042, -0.1838, -0.8634, -0.4698, -0.2626, -0.8634, -0.4308, -0.3302, -0.7633, -0.5553, -0.3302, -0.7633, -0.5553, -0.2626, -0.8634, -0.4308, -0.3334, -0.8634, -0.3786, -0.4216, -0.7633, -0.4896, -0.4216, -0.7633, -0.4896, -0.3334, -0.8634, -0.3786, -0.3941, -0.8634, -0.315, -0.5002, -0.7633, -0.4089, -0.5002, -0.7633, -0.4089, -0.3941, -0.8634, -0.315, -0.4428, -0.8634, -0.2417, -0.5636, -0.7633, -0.3158, -0.5636, -0.7633, -0.3158, -0.4428, -0.8634, -0.2417, -0.4781, -0.8634, -0.1612, -0.6099, -0.7633, -0.2132, -0.6099, -0.7633, -0.2132, -0.4781, -0.8634, -0.1612, -0.4988, -0.8634, -0.07572, -0.6376, -0.7633, -0.104, -0.6376, -0.7633, -0.104, -0.4988, -0.8634, -0.07572, -0.5123, -0.8546, -0.08479, -0.6482, -0.7537, -0.1086, 0.5123, -0.8546, -0.08479, 0.3637, -0.9297, -0.05835, 0.3391, -0.9374, -0.07926, 0.4946, -0.8634, -0.09944, 0.4946, -0.8634, -0.09944, 0.3391, -0.9374, -0.07926, 0.3202, -0.9374, -0.1369, 0.4698, -0.8634, -0.1838, 0.4698, -0.8634, -0.1838, 0.3202, -0.9374, -0.1369, 0.2915, -0.9374, -0.1905, 0.4308, -0.8634, -0.2626, 0.4308, -0.8634, -0.2626, 0.2915, -0.9374, -0.1905, 0.254, -0.9374, -0.2382, 0.3786, -0.8634, -0.3334, 0.3786, -0.8634, -0.3334, 0.254, -0.9374, -0.2382, 0.2088, -0.9374, -0.2787, 0.315, -0.8634, -0.3941, 0.315, -0.8634, -0.3941, 0.2088, -0.9374, -0.2787, 0.1572, -0.9374, -0.3107, 0.2417, -0.8634, -0.4428, 0.2417, -0.8634, -0.4428, 0.1572, -0.9374, -0.3107, 0.1009, -0.9374, -0.3333, 0.1612, -0.8634, -0.4781, 0.1612, -0.8634, -0.4781, 0.1009, -0.9374, -0.3333, 0.04149, -0.9374, -0.3457, 0.07572, -0.8634, -0.4988, 0.07572, -0.8634, -0.4988, 0.04149, -0.9374, -0.3457, -0.01918, -0.9374, -0.3477, -0.01205, -0.8634, -0.5044, -0.01205, -0.8634, -0.5044, -0.01918, -0.9374, -0.3477, -0.07926, -0.9374, -0.3391, -0.09945, -0.8634, -0.4946, -0.09945, -0.8634, -0.4946, -0.07926, -0.9374, -0.3391, -0.1369, -0.9374, -0.3202, -0.1838, -0.8634, -0.4698, -0.1838, -0.8634, -0.4698, -0.1369, -0.9374, -0.3202, -0.1905, -0.9374, -0.2915, -0.2626, -0.8634, -0.4308, -0.2626, -0.8634, -0.4308, -0.1905, -0.9374, -0.2915, -0.2382, -0.9374, -0.254, -0.3334, -0.8634, -0.3786, -0.3334, -0.8634, -0.3786, -0.2382, -0.9374, -0.254, -0.2787, -0.9374, -0.2088, -0.3941, -0.8634, -0.315, -0.3941, -0.8634, -0.315, -0.2787, -0.9374, -0.2088, -0.3107, -0.9374, -0.1572, -0.4428, -0.8634, -0.2417, -0.4428, -0.8634, -0.2417, -0.3107, -0.9374, -0.1572, -0.3333, -0.9374, -0.1009, -0.4781, -0.8634, -0.1612, -0.4781, -0.8634, -0.1612, -0.3333, -0.9374, -0.1009, -0.3457, -0.9374, -0.04149, -0.4988, -0.8634, -0.07572, -0.4988, -0.8634, -0.07572, -0.3457, -0.9374, -0.04149, -0.3637, -0.9297, -0.05835, -0.5123, -0.8546, -0.08479, 0.3637, -0.9297, -0.05835, 0.2166, -0.9758, -0.03005, 0.1719, -0.9826, -0.07023, 0.3391, -0.9374, -0.07926, 0.3391, -0.9374, -0.07926, 0.1719, -0.9826, -0.07023, 0.1571, -0.9826, -0.09902, 0.3202, -0.9374, -0.1369, 0.3202, -0.9374, -0.1369, 0.1571, -0.9826, -0.09902, 0.1376, -0.9826, -0.1248, 0.2915, -0.9374, -0.1905, 0.2915, -0.9374, -0.1905, 0.1376, -0.9826, -0.1248, 0.1138, -0.9826, -0.1468, 0.254, -0.9374, -0.2382, 0.254, -0.9374, -0.2382, 0.1138, -0.9826, -0.1468, 0.08657, -0.9826, -0.1643, 0.2088, -0.9374, -0.2787, 0.2088, -0.9374, -0.2787, 0.08657, -0.9826, -0.1643, 0.05672, -0.9826, -0.1769, 0.1572, -0.9374, -0.3107, 0.1572, -0.9374, -0.3107, 0.05672, -0.9826, -0.1769, 0.02515, -0.9826, -0.184, 0.1009, -0.9374, -0.3333, 0.1009, -0.9374, -0.3333, 0.02515, -0.9826, -0.184, -0.007186, -0.9826, -0.1856, 0.04149, -0.9374, -0.3457, 0.04149, -0.9374, -0.3457, -0.007186, -0.9826, -0.1856, -0.03931, -0.9826, -0.1815, -0.01918, -0.9374, -0.3477, -0.01918, -0.9374, -0.3477, -0.03931, -0.9826, -0.1815, -0.07023, -0.9826, -0.1719, -0.07926, -0.9374, -0.3391, -0.07926, -0.9374, -0.3391, -0.07023, -0.9826, -0.1719, -0.09902, -0.9826, -0.1571, -0.1369, -0.9374, -0.3202, -0.1369, -0.9374, -0.3202, -0.09902, -0.9826, -0.1571, -0.1248, -0.9826, -0.1376, -0.1905, -0.9374, -0.2915, -0.1905, -0.9374, -0.2915, -0.1248, -0.9826, -0.1376, -0.1468, -0.9826, -0.1138, -0.2382, -0.9374, -0.254, -0.2382, -0.9374, -0.254, -0.1468, -0.9826, -0.1138, -0.1643, -0.9826, -0.08657, -0.2787, -0.9374, -0.2088, -0.2787, -0.9374, -0.2088, -0.1643, -0.9826, -0.08657, -0.1769, -0.9826, -0.05672, -0.3107, -0.9374, -0.1572, -0.3107, -0.9374, -0.1572, -0.1769, -0.9826, -0.05672, -0.184, -0.9826, -0.02515, -0.3333, -0.9374, -0.1009, -0.3333, -0.9374, -0.1009, -0.184, -0.9826, -0.02515, -0.1856, -0.9826, 0.007186, -0.3457, -0.9374, -0.04149, -0.3457, -0.9374, -0.04149, -0.1856, -0.9826, 0.007186, -0.2166, -0.9758, -0.03004, -0.3637, -0.9297, -0.05835, 0.1719, 0.9826, -0.07023, 2.543e-06, 0.9942, -0.1079, 0.2166, 0.9758, -0.03005, 0.1571, 0.9826, -0.09902, 2.543e-06, 0.9942, -0.1079, 0.1719, 0.9826, -0.07023, 0.1376, 0.9826, -0.1248, 2.543e-06, 0.9942, -0.1079, 0.1571, 0.9826, -0.09902, 0.1138, 0.9826, -0.1468, 2.543e-06, 0.9942, -0.1079, 0.1376, 0.9826, -0.1248, 0.08657, 0.9826, -0.1643, 2.543e-06, 0.9942, -0.1079, 0.1138, 0.9826, -0.1468, 0.05672, 0.9826, -0.1769, 2.543e-06, 0.9942, -0.1079, 0.08657, 0.9826, -0.1643, 0.02515, 0.9826, -0.184, 2.543e-06, 0.9942, -0.1079, 0.05672, 0.9826, -0.1769, -0.007187, 0.9826, -0.1856, 2.543e-06, 0.9942, -0.1079, 0.02515, 0.9826, -0.184, -0.03931, 0.9826, -0.1815, 2.543e-06, 0.9942, -0.1079, -0.007187, 0.9826, -0.1856, -0.07023, 0.9826, -0.1719, 2.543e-06, 0.9942, -0.1079, -0.03931, 0.9826, -0.1815, -0.09902, 0.9826, -0.1571, 2.543e-06, 0.9942, -0.1079, -0.07023, 0.9826, -0.1719, -0.1248, 0.9826, -0.1376, 2.543e-06, 0.9942, -0.1079, -0.09902, 0.9826, -0.1571, -0.1468, 0.9826, -0.1138, 2.543e-06, 0.9942, -0.1079, -0.1248, 0.9826, -0.1376, -0.1643, 0.9826, -0.08657, 2.543e-06, 0.9942, -0.1079, -0.1468, 0.9826, -0.1138, -0.1769, 0.9826, -0.05672, 2.543e-06, 0.9942, -0.1079, -0.1643, 0.9826, -0.08657, -0.184, 0.9826, -0.02515, 2.543e-06, 0.9942, -0.1079, -0.1769, 0.9826, -0.05672, -0.1856, 0.9826, 0.007187, 2.543e-06, 0.9942, -0.1079, -0.184, 0.9826, -0.02515, -0.2166, 0.9758, -0.03005, 2.543e-06, 0.9942, -0.1079, -0.1856, 0.9826, 0.007187, 0.2166, -0.9758, -0.03005, -2.569e-06, -0.9942, -0.1079, 0.1719, -0.9826, -0.07023, 0.1719, -0.9826, -0.07023, -2.569e-06, -0.9942, -0.1079, 0.1571, -0.9826, -0.09902, 0.1571, -0.9826, -0.09902, -2.569e-06, -0.9942, -0.1079, 0.1376, -0.9826, -0.1248, 0.1376, -0.9826, -0.1248, -2.569e-06, -0.9942, -0.1079, 0.1138, -0.9826, -0.1468, 0.1138, -0.9826, -0.1468, -2.569e-06, -0.9942, -0.1079, 0.08657, -0.9826, -0.1643, 0.08657, -0.9826, -0.1643, -2.569e-06, -0.9942, -0.1079, 0.05672, -0.9826, -0.1769, 0.05672, -0.9826, -0.1769, -2.569e-06, -0.9942, -0.1079, 0.02515, -0.9826, -0.184, 0.02515, -0.9826, -0.184, -2.569e-06, -0.9942, -0.1079, -0.007186, -0.9826, -0.1856, -0.007186, -0.9826, -0.1856, -2.569e-06, -0.9942, -0.1079, -0.03931, -0.9826, -0.1815, -0.03931, -0.9826, -0.1815, -2.569e-06, -0.9942, -0.1079, -0.07023, -0.9826, -0.1719, -0.07023, -0.9826, -0.1719, -2.569e-06, -0.9942, -0.1079, -0.09902, -0.9826, -0.1571, -0.09902, -0.9826, -0.1571, -2.569e-06, -0.9942, -0.1079, -0.1248, -0.9826, -0.1376, -0.1248, -0.9826, -0.1376, -2.569e-06, -0.9942, -0.1079, -0.1468, -0.9826, -0.1138, -0.1468, -0.9826, -0.1138, -2.569e-06, -0.9942, -0.1079, -0.1643, -0.9826, -0.08657, -0.1643, -0.9826, -0.08657, -2.569e-06, -0.9942, -0.1079, -0.1769, -0.9826, -0.05672, -0.1769, -0.9826, -0.05672, -2.569e-06, -0.9942, -0.1079, -0.184, -0.9826, -0.02515, -0.184, -0.9826, -0.02515, -2.569e-06, -0.9942, -0.1079, -0.1856, -0.9826, 0.007186, -0.1856, -0.9826, 0.007186, -2.569e-06, -0.9942, -0.1079, -0.2166, -0.9758, -0.03004])] * 3)])

# ---- objects
ob_hemisphere_18x18 = bpy.data.objects.new('hemisphere_18x18', me_untitled)

# ---- transforms, parenting, visibility, modifiers, constraints
ob_hemisphere_18x18.location = (0.0, 0.0, 0.0)
ob_hemisphere_18x18.rotation_euler = (1.571, -0.0, 0.0)
ob_hemisphere_18x18.scale = (0.01, 0.01, 0.01)
ob_hemisphere_18x18.color = (0.8, 0.8, 0.8, 1.0)
ob_hemisphere_18x18.lineart.crease_threshold = 0.0

# ---- collection membership
col_collection_1.objects.link(ob_hemisphere_18x18)

# ---- scene / render settings (as saved in the file)
scene.frame_start = 1; scene.frame_end = 250; scene.frame_set(1)
scene.render.engine = 'BLENDER_EEVEE_NEXT'
scene.render.resolution_percentage = 50
scene.render.dither_intensity = 0.0
scene.cycles.use_denoising = False
scene.cycles.samples = 128
scene.cycles.sampling_pattern = 'TABULATED_SOBOL'
scene.cycles.use_adaptive_sampling = False
scene.cycles.use_light_tree = False
scene.cycles.blur_glossy = 0.0
scene.cycles.sample_clamp_indirect = 0.0
scene.view_settings.view_transform = 'Standard'
bpy.context.view_layer.update()

# ---- added for rendering (the .blend has no active camera and no usable light): camera, sun
cam_auto = bpy.data.cameras.new('AutoCamera')
cam_auto.lens = 50.0
cam_auto.sensor_width = 36.0
cam_auto.clip_end = 1000.0
ob_auto_camera = bpy.data.objects.new('AutoCamera', cam_auto)
scene.collection.objects.link(ob_auto_camera)
ob_auto_camera.location = (0.185045, -0.227054, 0.148036)
ob_auto_camera.rotation_euler = (1.09748, -7.21219e-08, 0.694738)
scene.camera = ob_auto_camera
light_auto_sun = bpy.data.lights.new('AutoSun', 'SUN')
light_auto_sun.energy = 3.0
light_auto_sun.angle = 0.0523599
ob_auto_sun = bpy.data.objects.new('AutoSun', light_auto_sun)
scene.collection.objects.link(ob_auto_sun)
ob_auto_sun.rotation_euler = (0.872665, 0.174533, 0.523599)
bpy.context.view_layer.update()
